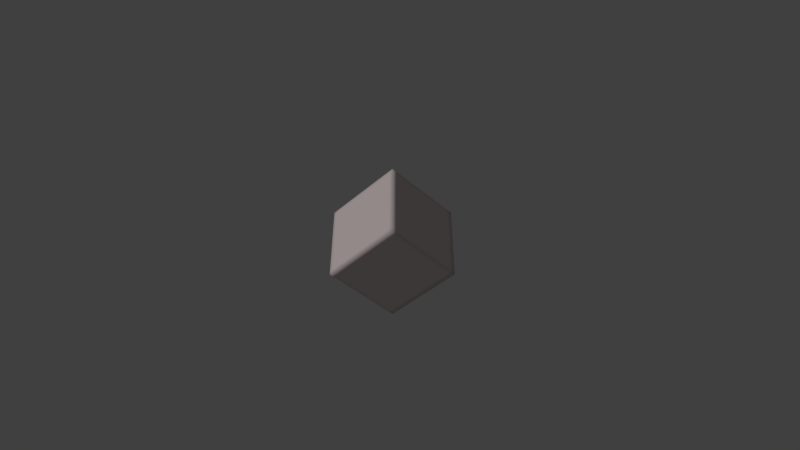 # Source: test_sub.blend  (saved by Blender 2.75.0; exported with 4.5.12 LTS)
import bpy
from mathutils import Matrix  # noqa: F401  (used for matrix-valued properties, if any)

bpy.ops.wm.read_factory_settings(use_empty=True)
scene = bpy.context.scene
scene.name = 'Scene'

# ---- collections
col_collection_1 = bpy.data.collections.new('Collection 1'); scene.collection.children.link(col_collection_1)

# ---- materials (node trees are filled in below, after node groups)
mat_material = bpy.data.materials.new('Material')
mat_material.alpha_threshold = 0.0
mat_material.use_transparent_shadow = False
mat_material.diffuse_color = (0.7991, 0.6795, 0.6795, 1.0)
mat_material.roughness = 0.5
mat_material.specular_intensity = 0.0
mat_material.line_color = (0.0, 0.0, 0.0, 1.0)

# ---- material node trees

# ---- world
world_world = bpy.data.worlds.new('World'); scene.world = world_world
world_world.color = (0.05088, 0.05088, 0.05088)
world_world.use_sun_shadow = False
world_world.sun_shadow_jitter_overblur = 0.0
world_world.cycles.sampling_method = 'MANUAL'
world_world.cycles.sample_map_resolution = 256

# ---- cameras
cam_camera_002 = bpy.data.cameras.new('Camera.002')
cam_camera_002.clip_end = 100.0
cam_camera_002.lens = 35.0
cam_camera_002.sensor_width = 32.0
cam_camera_002.sensor_height = 18.0
cam_camera_002.display_size = 2.0
cam_camera_002.dof.focus_distance = 0.0
cam_camera_002.dof.aperture_fstop = 128.0
cam_camera_002.dof.aperture_blades = 6

# ---- lights
light_sun = bpy.data.lights.new('Sun', 'SUN')
light_sun.transmission_factor = 0.0
light_sun.angle = 0.1993
light_sun.energy = 1.0
light_sun.shadow_buffer_clip_start = 0.5
light_sun.shadow_soft_size = 0.1
light_sun.shadow_cascade_max_distance = 1000.0
light_sun.cycles.use_multiple_importance_sampling = False

# ---- meshes
me_cube = bpy.data.meshes.new('Cube')
me_cube.from_pydata([(1.0, 1.0, -1.0), (1.0, -1.0, -1.0), (-1.0, -1.0, -1.0), (-1.0, 1.0, -1.0), (1.0, 1.0, 1.0), (1.0, -1.0, 1.0), (-1.0, -1.0, 1.0), (-1.0, 1.0, 1.0), (1.0, -5.96e-08, -1.0), (1.788e-07, 1.0, -1.0), (1.0, 1.0, 0.0), (0.0, -1.0, -1.0), (1.0, -1.0, 0.0), (-1.0, 2.98e-07, -1.0), (-1.0, -1.0, 0.0), (-1.0, 1.0, 0.0), (1.0, -5.364e-07, 1.0), (2.384e-07, 1.0, 1.0), (-5.364e-07, -1.0, 1.0), (-1.0, 1.788e-07, 1.0), (2.384e-07, 1.0, 0.0), (-1.0, 2.384e-07, 0.0), (-2.98e-07, -1.0, 0.0), (1.0, -2.98e-07, 0.0), (-1.49e-07, -1.788e-07, 1.0), (5.96e-08, 1.192e-07, -1.0), (1.0, -0.5, -1.0), (-0.5, 1.0, -1.0), (1.0, 1.0, 0.5), (-0.5, -1.0, -1.0), (1.0, -1.0, 0.5), (-1.0, 0.5, -1.0), (-1.0, -1.0, 0.5), (-1.0, 1.0, 0.5), (1.0, -0.5, 1.0), (-0.5, 1.0, 1.0), (-0.5, -1.0, 1.0), (-1.0, 0.5, 1.0), (1.0, 0.5, -1.0), (0.5, 1.0, -1.0), (1.0, 1.0, -0.5), (0.5, -1.0, -1.0), (1.0, -1.0, -0.5), (-1.0, -0.5, -1.0), (-1.0, -1.0, -0.5), (-1.0, 1.0, -0.5), (1.0, 0.5, 1.0), (0.5, 1.0, 1.0), (0.5, -1.0, 1.0), (-1.0, -0.5, 1.0), (-0.5, 1.0, 0.0), (0.5, 1.0, 0.0), (2.384e-07, 1.0, 0.5), (2.086e-07, 1.0, -0.5), (-1.0, 0.5, 0.0), (-1.0, -0.5, 0.0), (-1.0, 2.682e-07, -0.5), (-1.0, 2.086e-07, 0.5), (-0.5, -1.0, 0.0), (0.5, -1.0, 0.0), (-1.49e-07, -1.0, -0.5), (-4.172e-07, -1.0, 0.5), (1.0, -0.5, 0.0), (1.0, 0.5, 0.0), (1.0, -1.788e-07, -0.5), (1.0, -4.172e-07, 0.5), (-3.427e-07, -0.5, 1.0), (4.47e-08, 0.5, 1.0), (0.5, -3.576e-07, 1.0), (-0.5, 0.0, 1.0), (-0.5, 2.086e-07, -1.0), (0.5, 2.98e-08, -1.0), (1.192e-07, 0.5, -1.0), (2.98e-08, -0.5, -1.0), (0.5, -0.5, -1.0), (0.5, 0.5, -1.0), (-0.5, 0.5, -1.0), (-0.5, 0.5, 1.0), (0.5, 0.5, 1.0), (0.5, -0.5, 1.0), (1.0, 0.5, 0.5), (1.0, 0.5, -0.5), (1.0, -0.5, -0.5), (0.5, -1.0, 0.5), (0.5, -1.0, -0.5), (-0.5, -1.0, -0.5), (-1.0, -0.5, 0.5), (-1.0, -0.5, -0.5), (-1.0, 0.5, -0.5), (0.5, 1.0, -0.5), (0.5, 1.0, 0.5), (-0.5, 1.0, 0.5), (-0.5, 1.0, -0.5), (-1.0, 0.5, 0.5), (-0.5, -1.0, 0.5), (1.0, -0.5, 0.5), (-0.5, -0.5, 1.0), (-0.5, -0.5, -1.0), (1.0, -0.75, -1.0), (-0.75, 1.0, -1.0), (1.0, 1.0, 0.75), (-0.75, -1.0, -1.0), (1.0, -1.0, 0.75), (-1.0, 0.75, -1.0), (-1.0, -1.0, 0.75), (-1.0, 1.0, 0.75), (1.0, -0.75, 1.0), (-0.75, 1.0, 1.0), (-0.75, -1.0, 1.0), (-1.0, 0.75, 1.0), (1.0, 0.25, -1.0), (0.25, 1.0, -1.0), (1.0, 1.0, -0.25), (0.25, -1.0, -1.0), (1.0, -1.0, -0.25), (-1.0, -0.25, -1.0), (-1.0, -1.0, -0.25), (-1.0, 1.0, -0.25), (1.0, 0.25, 1.0), (0.25, 1.0, 1.0), (0.25, -1.0, 1.0), (-1.0, -0.25, 1.0), (-0.75, 1.0, 0.0), (0.25, 1.0, 0.0), (2.384e-07, 1.0, 0.75), (2.235e-07, 1.0, -0.25), (-1.0, 0.75, 0.0), (-1.0, -0.25, 0.0), (-1.0, 2.831e-07, -0.75), (-1.0, 2.235e-07, 0.25), (-0.75, -1.0, 0.0), (0.25, -1.0, 0.0), (-7.451e-08, -1.0, -0.75), (-3.576e-07, -1.0, 0.25), (1.0, -0.75, 0.0), (1.0, 0.25, 0.0), (1.0, -1.192e-07, -0.75), (1.0, -3.576e-07, 0.25), (-4.396e-07, -0.75, 1.0), (-5.215e-08, 0.25, 1.0), (0.75, -4.47e-07, 1.0), (-0.25, -8.941e-08, 1.0), (-0.75, 2.533e-07, -1.0), (0.25, 7.451e-08, -1.0), (1.49e-07, 0.75, -1.0), (4.47e-08, -0.25, -1.0), (1.0, -0.25, -1.0), (-0.25, 1.0, -1.0), (1.0, 1.0, 0.25), (-0.25, -1.0, -1.0), (1.0, -1.0, 0.25), (-1.0, 0.25, -1.0), (-1.0, -1.0, 0.25), (-1.0, 1.0, 0.25), (1.0, -0.25, 1.0), (-0.25, 1.0, 1.0), (-0.25, -1.0, 1.0), (-1.0, 0.25, 1.0), (1.0, 0.75, -1.0), (0.75, 1.0, -1.0), (1.0, 1.0, -0.75), (0.75, -1.0, -1.0), (1.0, -1.0, -0.75), (-1.0, -0.75, -1.0), (-1.0, -1.0, -0.75), (-1.0, 1.0, -0.75), (1.0, 0.75, 1.0), (0.75, 1.0, 1.0), (0.75, -1.0, 1.0), (-1.0, -0.75, 1.0), (-0.25, 1.0, 0.0), (0.75, 1.0, 0.0), (2.384e-07, 1.0, 0.25), (1.937e-07, 1.0, -0.75), (-1.0, 0.25, 0.0), (-1.0, -0.75, 0.0), (-1.0, 2.533e-07, -0.25), (-1.0, 1.937e-07, 0.75), (-0.25, -1.0, 0.0), (0.75, -1.0, 0.0), (-2.235e-07, -1.0, -0.25), (-4.768e-07, -1.0, 0.75), (1.0, -0.25, 0.0), (1.0, 0.75, 0.0), (1.0, -2.384e-07, -0.25), (1.0, -4.768e-07, 0.75), (-2.459e-07, -0.25, 1.0), (1.416e-07, 0.75, 1.0), (0.25, -2.682e-07, 1.0), (-0.75, 8.941e-08, 1.0), (-0.25, 1.639e-07, -1.0), (0.75, -1.49e-08, -1.0), (8.941e-08, 0.25, -1.0), (1.49e-08, -0.75, -1.0), (0.25, -0.5, -1.0), (0.75, -0.5, -1.0), (0.5, -0.25, -1.0), (0.5, -0.75, -1.0), (0.25, 0.5, -1.0), (0.75, 0.5, -1.0), (0.5, 0.75, -1.0), (0.5, 0.25, -1.0), (-0.75, 0.5, -1.0), (-0.25, 0.5, -1.0), (-0.5, 0.75, -1.0), (-0.5, 0.25, -1.0), (-0.5, 0.25, 1.0), (-0.5, 0.75, 1.0), (-0.25, 0.5, 1.0), (-0.75, 0.5, 1.0), (0.5, 0.25, 1.0), (0.5, 0.75, 1.0), (0.75, 0.5, 1.0), (0.25, 0.5, 1.0), (0.5, -0.75, 1.0), (0.5, -0.25, 1.0), (0.75, -0.5, 1.0), (0.25, -0.5, 1.0), (1.0, 0.25, 0.5), (1.0, 0.75, 0.5), (1.0, 0.5, 0.25), (1.0, 0.5, 0.75), (1.0, 0.25, -0.5), (1.0, 0.75, -0.5), (1.0, 0.5, -0.75), (1.0, 0.5, -0.25), (1.0, -0.75, -0.5), (1.0, -0.25, -0.5), (1.0, -0.5, -0.75), (1.0, -0.5, -0.25), (0.25, -1.0, 0.5), (0.75, -1.0, 0.5), (0.5, -1.0, 0.25), (0.5, -1.0, 0.75), (0.25, -1.0, -0.5), (0.75, -1.0, -0.5), (0.5, -1.0, -0.75), (0.5, -1.0, -0.25), (-0.75, -1.0, -0.5), (-0.25, -1.0, -0.5), (-0.5, -1.0, -0.75), (-0.5, -1.0, -0.25), (-1.0, -0.25, 0.5), (-1.0, -0.75, 0.5), (-1.0, -0.5, 0.25), (-1.0, -0.5, 0.75), (-1.0, -0.25, -0.5), (-1.0, -0.75, -0.5), (-1.0, -0.5, -0.75), (-1.0, -0.5, -0.25), (-1.0, 0.75, -0.5), (-1.0, 0.25, -0.5), (-1.0, 0.5, -0.75), (-1.0, 0.5, -0.25), (0.25, 1.0, -0.5), (0.75, 1.0, -0.5), (0.5, 1.0, -0.25), (0.5, 1.0, -0.75), (0.25, 1.0, 0.5), (0.75, 1.0, 0.5), (0.5, 1.0, 0.75), (0.5, 1.0, 0.25), (-0.75, 1.0, 0.5), (-0.25, 1.0, 0.5), (-0.5, 1.0, 0.75), (-0.5, 1.0, 0.25), (-0.75, 1.0, -0.5), (-0.25, 1.0, -0.5), (-0.5, 1.0, -0.25), (-0.5, 1.0, -0.75), (-1.0, 0.75, 0.5), (-1.0, 0.25, 0.5), (-1.0, 0.5, 0.25), (-1.0, 0.5, 0.75), (-0.75, -1.0, 0.5), (-0.25, -1.0, 0.5), (-0.5, -1.0, 0.25), (-0.5, -1.0, 0.75), (1.0, -0.75, 0.5), (1.0, -0.25, 0.5), (1.0, -0.5, 0.25), (1.0, -0.5, 0.75), (-0.5, -0.75, 1.0), (-0.5, -0.25, 1.0), (-0.25, -0.5, 1.0), (-0.75, -0.5, 1.0), (-0.75, -0.5, -1.0), (-0.25, -0.5, -1.0), (-0.5, -0.25, -1.0), (-0.5, -0.75, -1.0), (-0.25, -0.75, -1.0), (-0.25, -0.25, -1.0), (-0.75, -0.25, -1.0), (-0.75, -0.25, 1.0), (-0.25, -0.25, 1.0), (-0.25, -0.75, 1.0), (1.0, -0.25, 0.75), (1.0, -0.25, 0.25), (1.0, -0.75, 0.25), (-0.25, -1.0, 0.75), (-0.25, -1.0, 0.25), (-0.75, -1.0, 0.25), (-1.0, 0.25, 0.75), (-1.0, 0.25, 0.25), (-1.0, 0.75, 0.25), (-0.25, 1.0, -0.75), (-0.25, 1.0, -0.25), (-0.75, 1.0, -0.25), (-0.25, 1.0, 0.25), (-0.25, 1.0, 0.75), (-0.75, 1.0, 0.75), (0.75, 1.0, 0.25), (0.75, 1.0, 0.75), (0.25, 1.0, 0.75), (0.75, 1.0, -0.75), (0.75, 1.0, -0.25), (0.25, 1.0, -0.25), (-1.0, 0.25, -0.25), (-1.0, 0.25, -0.75), (-1.0, 0.75, -0.75), (-1.0, -0.75, -0.25), (-1.0, -0.75, -0.75), (-1.0, -0.25, -0.75), (-1.0, -0.75, 0.75), (-1.0, -0.75, 0.25), (-1.0, -0.25, 0.25), (-0.25, -1.0, -0.25), (-0.25, -1.0, -0.75), (-0.75, -1.0, -0.75), (0.75, -1.0, -0.25), (0.75, -1.0, -0.75), (0.25, -1.0, -0.75), (0.75, -1.0, 0.75), (0.75, -1.0, 0.25), (0.25, -1.0, 0.25), (1.0, -0.25, -0.25), (1.0, -0.25, -0.75), (1.0, -0.75, -0.75), (1.0, 0.75, -0.25), (1.0, 0.75, -0.75), (1.0, 0.25, -0.75), (1.0, 0.75, 0.75), (1.0, 0.75, 0.25), (1.0, 0.25, 0.25), (0.25, -0.25, 1.0), (0.75, -0.25, 1.0), (0.75, -0.75, 1.0), (0.25, 0.75, 1.0), (0.75, 0.75, 1.0), (0.75, 0.25, 1.0), (-0.75, 0.75, 1.0), (-0.25, 0.75, 1.0), (-0.25, 0.25, 1.0), (-0.25, 0.25, -1.0), (-0.25, 0.75, -1.0), (-0.75, 0.75, -1.0), (0.75, 0.25, -1.0), (0.75, 0.75, -1.0), (0.25, 0.75, -1.0), (0.75, -0.75, -1.0), (0.75, -0.25, -1.0), (0.25, -0.25, -1.0), (0.25, -0.75, -1.0), (0.25, 0.25, -1.0), (-0.75, 0.25, -1.0), (-0.75, 0.25, 1.0), (0.25, 0.25, 1.0), (0.25, -0.75, 1.0), (1.0, 0.25, 0.75), (1.0, 0.25, -0.25), (1.0, -0.75, -0.25), (0.25, -1.0, 0.75), (0.25, -1.0, -0.25), (-0.75, -1.0, -0.25), (-1.0, -0.25, 0.75), (-1.0, -0.25, -0.25), (-1.0, 0.75, -0.25), (0.25, 1.0, -0.75), (0.25, 1.0, 0.25), (-0.75, 1.0, 0.25), (-0.75, 1.0, -0.75), (-1.0, 0.75, 0.75), (-0.75, -1.0, 0.75), (1.0, -0.75, 0.75), (-0.75, -0.75, 1.0), (-0.75, -0.75, -1.0), (1.0, -0.875, -1.0), (-0.875, 1.0, -1.0), (1.0, 1.0, 0.875), (-0.875, -1.0, -1.0), (1.0, -1.0, 0.875), (-1.0, 0.875, -1.0), (-1.0, -1.0, 0.875), (-1.0, 1.0, 0.875), (1.0, -0.875, 1.0), (-0.875, 1.0, 1.0), (-0.875, -1.0, 1.0), (-1.0, 0.875, 1.0), (1.0, 0.125, -1.0), (0.125, 1.0, -1.0), (1.0, 1.0, -0.125), (0.125, -1.0, -1.0), (1.0, -1.0, -0.125), (-1.0, -0.125, -1.0), (-1.0, -1.0, -0.125), (-1.0, 1.0, -0.125), (1.0, 0.125, 1.0), (0.125, 1.0, 1.0), (0.125, -1.0, 1.0), (-1.0, -0.125, 1.0), (-0.875, 1.0, 0.0), (0.125, 1.0, 0.0), (2.384e-07, 1.0, 0.875), (2.31e-07, 1.0, -0.125), (-1.0, 0.875, 0.0), (-1.0, -0.125, 0.0), (-1.0, 2.906e-07, -0.875), (-1.0, 2.31e-07, 0.125), (-0.875, -1.0, 0.0), (0.125, -1.0, 0.0), (-3.725e-08, -1.0, -0.875), (-3.278e-07, -1.0, 0.125), (1.0, -0.875, 0.0), (1.0, 0.125, 0.0), (1.0, -8.941e-08, -0.875), (1.0, -3.278e-07, 0.125), (-4.88e-07, -0.875, 1.0), (-1.006e-07, 0.125, 1.0), (0.875, -4.917e-07, 1.0), (-0.125, -1.341e-07, 1.0), (-0.875, 2.757e-07, -1.0), (0.125, 9.686e-08, -1.0), (1.639e-07, 0.875, -1.0), (5.215e-08, -0.125, -1.0), (1.0, -0.375, -1.0), (-0.375, 1.0, -1.0), (1.0, 1.0, 0.375), (-0.375, -1.0, -1.0), (1.0, -1.0, 0.375), (-1.0, 0.375, -1.0), (-1.0, -1.0, 0.375), (-1.0, 1.0, 0.375), (1.0, -0.375, 1.0), (-0.375, 1.0, 1.0), (-0.375, -1.0, 1.0), (-1.0, 0.375, 1.0), (1.0, 0.625, -1.0), (0.625, 1.0, -1.0), (1.0, 1.0, -0.625), (0.625, -1.0, -1.0), (1.0, -1.0, -0.625), (-1.0, -0.625, -1.0), (-1.0, -1.0, -0.625), (-1.0, 1.0, -0.625), (1.0, 0.625, 1.0), (0.625, 1.0, 1.0), (0.625, -1.0, 1.0), (-1.0, -0.625, 1.0), (-0.375, 1.0, 0.0), (0.625, 1.0, 0.0), (2.384e-07, 1.0, 0.375), (2.012e-07, 1.0, -0.625), (-1.0, 0.375, 0.0), (-1.0, -0.625, 0.0), (-1.0, 2.608e-07, -0.375), (-1.0, 2.012e-07, 0.625), (-0.375, -1.0, 0.0), (0.625, -1.0, 0.0), (-1.863e-07, -1.0, -0.375), (-4.47e-07, -1.0, 0.625), (1.0, -0.375, 0.0), (1.0, 0.625, 0.0), (1.0, -2.086e-07, -0.375), (1.0, -4.47e-07, 0.625), (-2.943e-07, -0.375, 1.0), (9.313e-08, 0.625, 1.0), (0.375, -3.129e-07, 1.0), (-0.625, 4.47e-08, 1.0), (-0.375, 1.863e-07, -1.0), (0.625, 7.451e-09, -1.0), (1.043e-07, 0.375, -1.0), (2.235e-08, -0.625, -1.0), (0.125, -0.5, -1.0), (0.625, -0.5, -1.0), (0.5, -0.125, -1.0), (0.5, -0.625, -1.0), (0.125, 0.5, -1.0), (0.625, 0.5, -1.0), (0.5, 0.875, -1.0), (0.5, 0.375, -1.0), (-0.875, 0.5, -1.0), (-0.375, 0.5, -1.0), (-0.5, 0.875, -1.0), (-0.5, 0.375, -1.0), (-0.5, 0.125, 1.0), (-0.5, 0.625, 1.0), (-0.125, 0.5, 1.0), (-0.625, 0.5, 1.0), (0.5, 0.125, 1.0), (0.5, 0.625, 1.0), (0.875, 0.5, 1.0), (0.375, 0.5, 1.0), (0.5, -0.875, 1.0), (0.5, -0.375, 1.0), (0.875, -0.5, 1.0), (0.375, -0.5, 1.0), (1.0, 0.125, 0.5), (1.0, 0.625, 0.5), (1.0, 0.5, 0.125), (1.0, 0.5, 0.625), (1.0, 0.125, -0.5), (1.0, 0.625, -0.5), (1.0, 0.5, -0.875), (1.0, 0.5, -0.375), (1.0, -0.875, -0.5), (1.0, -0.375, -0.5), (1.0, -0.5, -0.875), (1.0, -0.5, -0.375), (0.125, -1.0, 0.5), (0.625, -1.0, 0.5), (0.5, -1.0, 0.125), (0.5, -1.0, 0.625), (0.125, -1.0, -0.5), (0.625, -1.0, -0.5), (0.5, -1.0, -0.875), (0.5, -1.0, -0.375), (-0.875, -1.0, -0.5), (-0.375, -1.0, -0.5), (-0.5, -1.0, -0.875), (-0.5, -1.0, -0.375), (-1.0, -0.125, 0.5), (-1.0, -0.625, 0.5), (-1.0, -0.5, 0.125), (-1.0, -0.5, 0.625), (-1.0, -0.125, -0.5), (-1.0, -0.625, -0.5), (-1.0, -0.5, -0.875), (-1.0, -0.5, -0.375), (-1.0, 0.875, -0.5), (-1.0, 0.375, -0.5), (-1.0, 0.5, -0.875), (-1.0, 0.5, -0.375), (0.125, 1.0, -0.5), (0.625, 1.0, -0.5), (0.5, 1.0, -0.125), (0.5, 1.0, -0.625), (0.125, 1.0, 0.5), (0.625, 1.0, 0.5), (0.5, 1.0, 0.875), (0.5, 1.0, 0.375), (-0.875, 1.0, 0.5), (-0.375, 1.0, 0.5), (-0.5, 1.0, 0.875), (-0.5, 1.0, 0.375), (-0.875, 1.0, -0.5), (-0.375, 1.0, -0.5), (-0.5, 1.0, -0.125), (-0.5, 1.0, -0.625), (-1.0, 0.875, 0.5), (-1.0, 0.375, 0.5), (-1.0, 0.5, 0.125), (-1.0, 0.5, 0.625), (-0.875, -1.0, 0.5), (-0.375, -1.0, 0.5), (-0.5, -1.0, 0.125), (-0.5, -1.0, 0.625), (1.0, -0.875, 0.5), (1.0, -0.375, 0.5), (1.0, -0.5, 0.125), (1.0, -0.5, 0.625), (-0.5, -0.875, 1.0), (-0.5, -0.375, 1.0), (-0.125, -0.5, 1.0), (-0.625, -0.5, 1.0), (-0.875, -0.5, -1.0), (-0.375, -0.5, -1.0), (-0.5, -0.125, -1.0), (-0.5, -0.625, -1.0), (1.0, -0.625, -1.0), (-0.625, 1.0, -1.0), (1.0, 1.0, 0.625), (-0.625, -1.0, -1.0), (1.0, -1.0, 0.625), (-1.0, 0.625, -1.0), (-1.0, -1.0, 0.625), (-1.0, 1.0, 0.625), (1.0, -0.625, 1.0), (-0.625, 1.0, 1.0), (-0.625, -1.0, 1.0), (-1.0, 0.625, 1.0), (1.0, 0.375, -1.0), (0.375, 1.0, -1.0), (1.0, 1.0, -0.375), (0.375, -1.0, -1.0), (1.0, -1.0, -0.375), (-1.0, -0.375, -1.0), (-1.0, -1.0, -0.375), (-1.0, 1.0, -0.375), (1.0, 0.375, 1.0), (0.375, 1.0, 1.0), (0.375, -1.0, 1.0), (-1.0, -0.375, 1.0), (-0.625, 1.0, 0.0), (0.375, 1.0, 0.0), (2.384e-07, 1.0, 0.625), (2.161e-07, 1.0, -0.375), (-1.0, 0.625, 0.0), (-1.0, -0.375, 0.0), (-1.0, 2.757e-07, -0.625), (-1.0, 2.161e-07, 0.375), (-0.625, -1.0, 0.0), (0.375, -1.0, 0.0), (-1.118e-07, -1.0, -0.625), (-3.874e-07, -1.0, 0.375), (1.0, -0.625, 0.0), (1.0, 0.375, 0.0), (1.0, -1.49e-07, -0.625), (1.0, -3.874e-07, 0.375), (-3.912e-07, -0.625, 1.0), (-3.725e-09, 0.375, 1.0), (0.625, -4.023e-07, 1.0), (-0.375, -4.47e-08, 1.0), (-0.625, 2.31e-07, -1.0), (0.375, 5.215e-08, -1.0), (1.341e-07, 0.625, -1.0), (3.725e-08, -0.375, -1.0), (1.0, -0.125, -1.0), (-0.125, 1.0, -1.0), (1.0, 1.0, 0.125), (-0.125, -1.0, -1.0), (1.0, -1.0, 0.125), (-1.0, 0.125, -1.0), (-1.0, -1.0, 0.125), (-1.0, 1.0, 0.125), (1.0, -0.125, 1.0), (-0.125, 1.0, 1.0), (-0.125, -1.0, 1.0), (-1.0, 0.125, 1.0), (1.0, 0.875, -1.0), (0.875, 1.0, -1.0), (1.0, 1.0, -0.875), (0.875, -1.0, -1.0), (1.0, -1.0, -0.875), (-1.0, -0.875, -1.0), (-1.0, -1.0, -0.875), (-1.0, 1.0, -0.875), (1.0, 0.875, 1.0), (0.875, 1.0, 1.0), (0.875, -1.0, 1.0), (-1.0, -0.875, 1.0), (-0.125, 1.0, 0.0), (0.875, 1.0, 0.0), (2.384e-07, 1.0, 0.125), (1.863e-07, 1.0, -0.875), (-1.0, 0.125, 0.0), (-1.0, -0.875, 0.0), (-1.0, 2.459e-07, -0.125), (-1.0, 1.863e-07, 0.875), (-0.125, -1.0, 0.0), (0.875, -1.0, 0.0), (-2.608e-07, -1.0, -0.125), (-5.066e-07, -1.0, 0.875), (1.0, -0.125, 0.0), (1.0, 0.875, 0.0), (1.0, -2.682e-07, -0.125), (1.0, -5.066e-07, 0.875), (-1.974e-07, -0.125, 1.0), (1.9e-07, 0.875, 1.0), (0.125, -2.235e-07, 1.0), (-0.875, 1.341e-07, 1.0), (-0.125, 1.416e-07, -1.0), (0.875, -3.725e-08, -1.0), (7.451e-08, 0.125, -1.0), (7.451e-09, -0.875, -1.0), (0.375, -0.5, -1.0), (0.875, -0.5, -1.0), (0.5, -0.375, -1.0), (0.5, -0.875, -1.0), (0.375, 0.5, -1.0), (0.875, 0.5, -1.0), (0.5, 0.625, -1.0), (0.5, 0.125, -1.0), (-0.625, 0.5, -1.0), (-0.125, 0.5, -1.0), (-0.5, 0.625, -1.0), (-0.5, 0.125, -1.0), (-0.5, 0.375, 1.0), (-0.5, 0.875, 1.0), (-0.375, 0.5, 1.0), (-0.875, 0.5, 1.0), (0.5, 0.375, 1.0), (0.5, 0.875, 1.0), (0.625, 0.5, 1.0), (0.125, 0.5, 1.0), (0.5, -0.625, 1.0), (0.5, -0.125, 1.0), (0.625, -0.5, 1.0), (0.125, -0.5, 1.0), (1.0, 0.375, 0.5), (1.0, 0.875, 0.5), (1.0, 0.5, 0.375), (1.0, 0.5, 0.875), (1.0, 0.375, -0.5), (1.0, 0.875, -0.5), (1.0, 0.5, -0.625), (1.0, 0.5, -0.125), (1.0, -0.625, -0.5), (1.0, -0.125, -0.5), (1.0, -0.5, -0.625), (1.0, -0.5, -0.125), (0.375, -1.0, 0.5), (0.875, -1.0, 0.5), (0.5, -1.0, 0.375), (0.5, -1.0, 0.875), (0.375, -1.0, -0.5), (0.875, -1.0, -0.5), (0.5, -1.0, -0.625), (0.5, -1.0, -0.125), (-0.625, -1.0, -0.5), (-0.125, -1.0, -0.5), (-0.5, -1.0, -0.625), (-0.5, -1.0, -0.125), (-1.0, -0.375, 0.5), (-1.0, -0.875, 0.5), (-1.0, -0.5, 0.375), (-1.0, -0.5, 0.875), (-1.0, -0.375, -0.5), (-1.0, -0.875, -0.5), (-1.0, -0.5, -0.625), (-1.0, -0.5, -0.125), (-1.0, 0.625, -0.5), (-1.0, 0.125, -0.5), (-1.0, 0.5, -0.625), (-1.0, 0.5, -0.125), (0.375, 1.0, -0.5), (0.875, 1.0, -0.5), (0.5, 1.0, -0.375), (0.5, 1.0, -0.875), (0.375, 1.0, 0.5), (0.875, 1.0, 0.5), (0.5, 1.0, 0.625), (0.5, 1.0, 0.125), (-0.625, 1.0, 0.5), (-0.125, 1.0, 0.5), (-0.5, 1.0, 0.625), (-0.5, 1.0, 0.125), (-0.625, 1.0, -0.5), (-0.125, 1.0, -0.5), (-0.5, 1.0, -0.375), (-0.5, 1.0, -0.875), (-1.0, 0.625, 0.5), (-1.0, 0.125, 0.5), (-1.0, 0.5, 0.375), (-1.0, 0.5, 0.875), (-0.625, -1.0, 0.5), (-0.125, -1.0, 0.5), (-0.5, -1.0, 0.375), (-0.5, -1.0, 0.875), (1.0, -0.625, 0.5), (1.0, -0.125, 0.5), (1.0, -0.5, 0.375), (1.0, -0.5, 0.875), (-0.5, -0.625, 1.0), (-0.5, -0.125, 1.0), (-0.375, -0.5, 1.0), (-0.875, -0.5, 1.0), (-0.625, -0.5, -1.0), (-0.125, -0.5, -1.0), (-0.5, -0.375, -1.0), (-0.5, -0.875, -1.0), (-0.375, -0.75, -1.0), (-0.125, -0.75, -1.0), (-0.25, -0.625, -1.0), (-0.25, -0.875, -1.0), (-0.375, -0.25, -1.0), (-0.125, -0.25, -1.0), (-0.25, -0.125, -1.0), (-0.25, -0.375, -1.0), (-0.875, -0.25, -1.0), (-0.625, -0.25, -1.0), (-0.75, -0.125, -1.0), (-0.75, -0.375, -1.0), (-0.75, -0.375, 1.0), (-0.75, -0.125, 1.0), (-0.625, -0.25, 1.0), (-0.875, -0.25, 1.0), (-0.25, -0.375, 1.0), (-0.25, -0.125, 1.0), (-0.125, -0.25, 1.0), (-0.375, -0.25, 1.0), (-0.25, -0.875, 1.0), (-0.25, -0.625, 1.0), (-0.125, -0.75, 1.0), (-0.375, -0.75, 1.0), (1.0, -0.375, 0.75), (1.0, -0.125, 0.75), (1.0, -0.25, 0.625), (1.0, -0.25, 0.875), (1.0, -0.375, 0.25), (1.0, -0.125, 0.25), (1.0, -0.25, 0.125), (1.0, -0.25, 0.375), (1.0, -0.875, 0.25), (1.0, -0.625, 0.25), (1.0, -0.75, 0.125), (1.0, -0.75, 0.375), (-0.375, -1.0, 0.75), (-0.125, -1.0, 0.75), (-0.25, -1.0, 0.625), (-0.25, -1.0, 0.875), (-0.375, -1.0, 0.25), (-0.125, -1.0, 0.25), (-0.25, -1.0, 0.125), (-0.25, -1.0, 0.375), (-0.875, -1.0, 0.25), (-0.625, -1.0, 0.25), (-0.75, -1.0, 0.125), (-0.75, -1.0, 0.375), (-1.0, 0.375, 0.75), (-1.0, 0.125, 0.75), (-1.0, 0.25, 0.625), (-1.0, 0.25, 0.875), (-1.0, 0.375, 0.25), (-1.0, 0.125, 0.25), (-1.0, 0.25, 0.125), (-1.0, 0.25, 0.375), (-1.0, 0.875, 0.25), (-1.0, 0.625, 0.25), (-1.0, 0.75, 0.125), (-1.0, 0.75, 0.375), (-0.375, 1.0, -0.75), (-0.125, 1.0, -0.75), (-0.25, 1.0, -0.625), (-0.25, 1.0, -0.875), (-0.375, 1.0, -0.25), (-0.125, 1.0, -0.25), (-0.25, 1.0, -0.125), (-0.25, 1.0, -0.375), (-0.875, 1.0, -0.25), (-0.625, 1.0, -0.25), (-0.75, 1.0, -0.125), (-0.75, 1.0, -0.375), (-0.375, 1.0, 0.25), (-0.125, 1.0, 0.25), (-0.25, 1.0, 0.375), (-0.25, 1.0, 0.125), (-0.375, 1.0, 0.75), (-0.125, 1.0, 0.75), (-0.25, 1.0, 0.875), (-0.25, 1.0, 0.625), (-0.875, 1.0, 0.75), (-0.625, 1.0, 0.75), (-0.75, 1.0, 0.875), (-0.75, 1.0, 0.625), (0.625, 1.0, 0.25), (0.875, 1.0, 0.25), (0.75, 1.0, 0.375), (0.75, 1.0, 0.125), (0.625, 1.0, 0.75), (0.875, 1.0, 0.75), (0.75, 1.0, 0.875), (0.75, 1.0, 0.625), (0.125, 1.0, 0.75), (0.375, 1.0, 0.75), (0.25, 1.0, 0.875), (0.25, 1.0, 0.625), (0.625, 1.0, -0.75), (0.875, 1.0, -0.75), (0.75, 1.0, -0.625), (0.75, 1.0, -0.875), (0.625, 1.0, -0.25), (0.875, 1.0, -0.25), (0.75, 1.0, -0.125), (0.75, 1.0, -0.375), (0.125, 1.0, -0.25), (0.375, 1.0, -0.25), (0.25, 1.0, -0.125), (0.25, 1.0, -0.375), (-1.0, 0.375, -0.25), (-1.0, 0.125, -0.25), (-1.0, 0.25, -0.375), (-1.0, 0.25, -0.125), (-1.0, 0.375, -0.75), (-1.0, 0.125, -0.75), (-1.0, 0.25, -0.875), (-1.0, 0.25, -0.625), (-1.0, 0.875, -0.75), (-1.0, 0.625, -0.75), (-1.0, 0.75, -0.875), (-1.0, 0.75, -0.625), (-1.0, -0.625, -0.25), (-1.0, -0.875, -0.25), (-1.0, -0.75, -0.375), (-1.0, -0.75, -0.125), (-1.0, -0.625, -0.75), (-1.0, -0.875, -0.75), (-1.0, -0.75, -0.875), (-1.0, -0.75, -0.625), (-1.0, -0.125, -0.75), (-1.0, -0.375, -0.75), (-1.0, -0.25, -0.875), (-1.0, -0.25, -0.625), (-1.0, -0.625, 0.75), (-1.0, -0.875, 0.75), (-1.0, -0.75, 0.625), (-1.0, -0.75, 0.875), (-1.0, -0.625, 0.25), (-1.0, -0.875, 0.25), (-1.0, -0.75, 0.125), (-1.0, -0.75, 0.375), (-1.0, -0.125, 0.25), (-1.0, -0.375, 0.25), (-1.0, -0.25, 0.125), (-1.0, -0.25, 0.375), (-0.375, -1.0, -0.25), (-0.125, -1.0, -0.25), (-0.25, -1.0, -0.375), (-0.25, -1.0, -0.125), (-0.375, -1.0, -0.75), (-0.125, -1.0, -0.75), (-0.25, -1.0, -0.875), (-0.25, -1.0, -0.625), (-0.875, -1.0, -0.75), (-0.625, -1.0, -0.75), (-0.75, -1.0, -0.875), (-0.75, -1.0, -0.625), (0.625, -1.0, -0.25), (0.875, -1.0, -0.25), (0.75, -1.0, -0.375), (0.75, -1.0, -0.125), (0.625, -1.0, -0.75), (0.875, -1.0, -0.75), (0.75, -1.0, -0.875), (0.75, -1.0, -0.625), (0.125, -1.0, -0.75), (0.375, -1.0, -0.75), (0.25, -1.0, -0.875), (0.25, -1.0, -0.625), (0.625, -1.0, 0.75), (0.875, -1.0, 0.75), (0.75, -1.0, 0.625), (0.75, -1.0, 0.875), (0.625, -1.0, 0.25), (0.875, -1.0, 0.25), (0.75, -1.0, 0.125), (0.75, -1.0, 0.375), (0.125, -1.0, 0.25), (0.375, -1.0, 0.25), (0.25, -1.0, 0.125), (0.25, -1.0, 0.375), (1.0, -0.375, -0.25), (1.0, -0.125, -0.25), (1.0, -0.25, -0.375), (1.0, -0.25, -0.125), (1.0, -0.375, -0.75), (1.0, -0.125, -0.75), (1.0, -0.25, -0.875), (1.0, -0.25, -0.625), (1.0, -0.875, -0.75), (1.0, -0.625, -0.75), (1.0, -0.75, -0.875), (1.0, -0.75, -0.625), (1.0, 0.625, -0.25), (1.0, 0.875, -0.25), (1.0, 0.75, -0.375), (1.0, 0.75, -0.125), (1.0, 0.625, -0.75), (1.0, 0.875, -0.75), (1.0, 0.75, -0.875), (1.0, 0.75, -0.625), (1.0, 0.125, -0.75), (1.0, 0.375, -0.75), (1.0, 0.25, -0.875), (1.0, 0.25, -0.625), (1.0, 0.625, 0.75), (1.0, 0.875, 0.75), (1.0, 0.75, 0.625), (1.0, 0.75, 0.875), (1.0, 0.625, 0.25), (1.0, 0.875, 0.25), (1.0, 0.75, 0.125), (1.0, 0.75, 0.375), (1.0, 0.125, 0.25), (1.0, 0.375, 0.25), (1.0, 0.25, 0.125), (1.0, 0.25, 0.375), (0.25, -0.375, 1.0), (0.25, -0.125, 1.0), (0.375, -0.25, 1.0), (0.125, -0.25, 1.0), (0.75, -0.375, 1.0), (0.75, -0.125, 1.0), (0.875, -0.25, 1.0), (0.625, -0.25, 1.0), (0.75, -0.875, 1.0), (0.75, -0.625, 1.0), (0.875, -0.75, 1.0), (0.625, -0.75, 1.0), (0.25, 0.625, 1.0), (0.25, 0.875, 1.0), (0.375, 0.75, 1.0), (0.125, 0.75, 1.0), (0.75, 0.625, 1.0), (0.75, 0.875, 1.0), (0.875, 0.75, 1.0), (0.625, 0.75, 1.0), (0.75, 0.125, 1.0), (0.75, 0.375, 1.0), (0.875, 0.25, 1.0), (0.625, 0.25, 1.0), (-0.75, 0.625, 1.0), (-0.75, 0.875, 1.0), (-0.625, 0.75, 1.0), (-0.875, 0.75, 1.0), (-0.25, 0.625, 1.0), (-0.25, 0.875, 1.0), (-0.125, 0.75, 1.0), (-0.375, 0.75, 1.0), (-0.25, 0.125, 1.0), (-0.25, 0.375, 1.0), (-0.125, 0.25, 1.0), (-0.375, 0.25, 1.0), (-0.375, 0.25, -1.0), (-0.125, 0.25, -1.0), (-0.25, 0.375, -1.0), (-0.25, 0.125, -1.0), (-0.375, 0.75, -1.0), (-0.125, 0.75, -1.0), (-0.25, 0.875, -1.0), (-0.25, 0.625, -1.0), (-0.875, 0.75, -1.0), (-0.625, 0.75, -1.0), (-0.75, 0.875, -1.0), (-0.75, 0.625, -1.0), (0.625, 0.25, -1.0), (0.875, 0.25, -1.0), (0.75, 0.375, -1.0), (0.75, 0.125, -1.0), (0.625, 0.75, -1.0), (0.875, 0.75, -1.0), (0.75, 0.875, -1.0), (0.75, 0.625, -1.0), (0.125, 0.75, -1.0), (0.375, 0.75, -1.0), (0.25, 0.875, -1.0), (0.25, 0.625, -1.0), (0.625, -0.75, -1.0), (0.875, -0.75, -1.0), (0.75, -0.625, -1.0), (0.75, -0.875, -1.0), (0.625, -0.25, -1.0), (0.875, -0.25, -1.0), (0.75, -0.125, -1.0), (0.75, -0.375, -1.0), (0.125, -0.25, -1.0), (0.375, -0.25, -1.0), (0.25, -0.125, -1.0), (0.25, -0.375, -1.0), (0.125, -0.75, -1.0), (0.375, -0.75, -1.0), (0.25, -0.625, -1.0), (0.25, -0.875, -1.0), (0.125, 0.25, -1.0), (0.375, 0.25, -1.0), (0.25, 0.375, -1.0), (0.25, 0.125, -1.0), (-0.875, 0.25, -1.0), (-0.625, 0.25, -1.0), (-0.75, 0.375, -1.0), (-0.75, 0.125, -1.0), (-0.75, 0.125, 1.0), (-0.75, 0.375, 1.0), (-0.625, 0.25, 1.0), (-0.875, 0.25, 1.0), (0.25, 0.125, 1.0), (0.25, 0.375, 1.0), (0.375, 0.25, 1.0), (0.125, 0.25, 1.0), (0.25, -0.875, 1.0), (0.25, -0.625, 1.0), (0.375, -0.75, 1.0), (0.125, -0.75, 1.0), (1.0, 0.125, 0.75), (1.0, 0.375, 0.75), (1.0, 0.25, 0.625), (1.0, 0.25, 0.875), (1.0, 0.125, -0.25), (1.0, 0.375, -0.25), (1.0, 0.25, -0.375), (1.0, 0.25, -0.125), (1.0, -0.875, -0.25), (1.0, -0.625, -0.25), (1.0, -0.75, -0.375), (1.0, -0.75, -0.125), (0.125, -1.0, 0.75), (0.375, -1.0, 0.75), (0.25, -1.0, 0.625), (0.25, -1.0, 0.875), (0.125, -1.0, -0.25), (0.375, -1.0, -0.25), (0.25, -1.0, -0.375), (0.25, -1.0, -0.125), (-0.875, -1.0, -0.25), (-0.625, -1.0, -0.25), (-0.75, -1.0, -0.375), (-0.75, -1.0, -0.125), (-1.0, -0.125, 0.75), (-1.0, -0.375, 0.75), (-1.0, -0.25, 0.625), (-1.0, -0.25, 0.875), (-1.0, -0.125, -0.25), (-1.0, -0.375, -0.25), (-1.0, -0.25, -0.375), (-1.0, -0.25, -0.125), (-1.0, 0.875, -0.25), (-1.0, 0.625, -0.25), (-1.0, 0.75, -0.375), (-1.0, 0.75, -0.125), (0.125, 1.0, -0.75), (0.375, 1.0, -0.75), (0.25, 1.0, -0.625), (0.25, 1.0, -0.875), (0.125, 1.0, 0.25), (0.375, 1.0, 0.25), (0.25, 1.0, 0.375), (0.25, 1.0, 0.125), (-0.875, 1.0, 0.25), (-0.625, 1.0, 0.25), (-0.75, 1.0, 0.375), (-0.75, 1.0, 0.125), (-0.875, 1.0, -0.75), (-0.625, 1.0, -0.75), (-0.75, 1.0, -0.625), (-0.75, 1.0, -0.875), (-1.0, 0.875, 0.75), (-1.0, 0.625, 0.75), (-1.0, 0.75, 0.625), (-1.0, 0.75, 0.875), (-0.875, -1.0, 0.75), (-0.625, -1.0, 0.75), (-0.75, -1.0, 0.625), (-0.75, -1.0, 0.875), (1.0, -0.875, 0.75), (1.0, -0.625, 0.75), (1.0, -0.75, 0.625), (1.0, -0.75, 0.875), (-0.75, -0.875, 1.0), (-0.75, -0.625, 1.0), (-0.625, -0.75, 1.0), (-0.875, -0.75, 1.0), (-0.875, -0.75, -1.0), (-0.625, -0.75, -1.0), (-0.75, -0.625, -1.0), (-0.75, -0.875, -1.0), (-0.625, -0.875, -1.0), (-0.625, -0.625, -1.0), (-0.875, -0.625, -1.0), (-0.875, -0.625, 1.0), (-0.625, -0.625, 1.0), (-0.625, -0.875, 1.0), (1.0, -0.625, 0.875), (1.0, -0.625, 0.625), (1.0, -0.875, 0.625), (-0.625, -1.0, 0.875), (-0.625, -1.0, 0.625), (-0.875, -1.0, 0.625), (-1.0, 0.625, 0.875), (-1.0, 0.625, 0.625), (-1.0, 0.875, 0.625), (-0.625, 1.0, -0.875), (-0.625, 1.0, -0.625), (-0.875, 1.0, -0.625), (-0.625, 1.0, 0.125), (-0.625, 1.0, 0.375), (-0.875, 1.0, 0.375), (0.375, 1.0, 0.125), (0.375, 1.0, 0.375), (0.125, 1.0, 0.375), (0.375, 1.0, -0.875), (0.375, 1.0, -0.625), (0.125, 1.0, -0.625), (-1.0, 0.625, -0.125), (-1.0, 0.625, -0.375), (-1.0, 0.875, -0.375), (-1.0, -0.375, -0.125), (-1.0, -0.375, -0.375), (-1.0, -0.125, -0.375), (-1.0, -0.375, 0.875), (-1.0, -0.375, 0.625), (-1.0, -0.125, 0.625), (-0.625, -1.0, -0.125), (-0.625, -1.0, -0.375), (-0.875, -1.0, -0.375), (0.375, -1.0, -0.125), (0.375, -1.0, -0.375), (0.125, -1.0, -0.375), (0.375, -1.0, 0.875), (0.375, -1.0, 0.625), (0.125, -1.0, 0.625), (1.0, -0.625, -0.125), (1.0, -0.625, -0.375), (1.0, -0.875, -0.375), (1.0, 0.375, -0.125), (1.0, 0.375, -0.375), (1.0, 0.125, -0.375), (1.0, 0.375, 0.875), (1.0, 0.375, 0.625), (1.0, 0.125, 0.625), (0.125, -0.625, 1.0), (0.375, -0.625, 1.0), (0.375, -0.875, 1.0), (0.125, 0.375, 1.0), (0.375, 0.375, 1.0), (0.375, 0.125, 1.0), (-0.875, 0.375, 1.0), (-0.625, 0.375, 1.0), (-0.625, 0.125, 1.0), (-0.625, 0.125, -1.0), (-0.625, 0.375, -1.0), (-0.875, 0.375, -1.0), (0.375, 0.125, -1.0), (0.375, 0.375, -1.0), (0.125, 0.375, -1.0), (0.375, -0.875, -1.0), (0.375, -0.625, -1.0), (0.125, -0.625, -1.0), (0.375, -0.375, -1.0), (0.375, -0.125, -1.0), (0.125, -0.125, -1.0), (0.875, -0.375, -1.0), (0.875, -0.125, -1.0), (0.625, -0.125, -1.0), (0.875, -0.875, -1.0), (0.875, -0.625, -1.0), (0.625, -0.625, -1.0), (0.375, 0.625, -1.0), (0.375, 0.875, -1.0), (0.125, 0.875, -1.0), (0.875, 0.625, -1.0), (0.875, 0.875, -1.0), (0.625, 0.875, -1.0), (0.875, 0.125, -1.0), (0.875, 0.375, -1.0), (0.625, 0.375, -1.0), (-0.625, 0.625, -1.0), (-0.625, 0.875, -1.0), (-0.875, 0.875, -1.0), (-0.125, 0.625, -1.0), (-0.125, 0.875, -1.0), (-0.375, 0.875, -1.0), (-0.125, 0.125, -1.0), (-0.125, 0.375, -1.0), (-0.375, 0.375, -1.0), (-0.375, 0.375, 1.0), (-0.125, 0.375, 1.0), (-0.125, 0.125, 1.0), (-0.375, 0.875, 1.0), (-0.125, 0.875, 1.0), (-0.125, 0.625, 1.0), (-0.875, 0.875, 1.0), (-0.625, 0.875, 1.0), (-0.625, 0.625, 1.0), (0.625, 0.375, 1.0), (0.875, 0.375, 1.0), (0.875, 0.125, 1.0), (0.625, 0.875, 1.0), (0.875, 0.875, 1.0), (0.875, 0.625, 1.0), (0.125, 0.875, 1.0), (0.375, 0.875, 1.0), (0.375, 0.625, 1.0), (0.625, -0.625, 1.0), (0.875, -0.625, 1.0), (0.875, -0.875, 1.0), (0.625, -0.125, 1.0), (0.875, -0.125, 1.0), (0.875, -0.375, 1.0), (0.125, -0.125, 1.0), (0.375, -0.125, 1.0), (0.375, -0.375, 1.0), (1.0, 0.375, 0.375), (1.0, 0.375, 0.125), (1.0, 0.125, 0.125), (1.0, 0.875, 0.375), (1.0, 0.875, 0.125), (1.0, 0.625, 0.125), (1.0, 0.875, 0.875), (1.0, 0.875, 0.625), (1.0, 0.625, 0.625), (1.0, 0.375, -0.625), (1.0, 0.375, -0.875), (1.0, 0.125, -0.875), (1.0, 0.875, -0.625), (1.0, 0.875, -0.875), (1.0, 0.625, -0.875), (1.0, 0.875, -0.125), (1.0, 0.875, -0.375), (1.0, 0.625, -0.375), (1.0, -0.625, -0.625), (1.0, -0.625, -0.875), (1.0, -0.875, -0.875), (1.0, -0.125, -0.625), (1.0, -0.125, -0.875), (1.0, -0.375, -0.875), (1.0, -0.125, -0.125), (1.0, -0.125, -0.375), (1.0, -0.375, -0.375), (0.375, -1.0, 0.375), (0.375, -1.0, 0.125), (0.125, -1.0, 0.125), (0.875, -1.0, 0.375), (0.875, -1.0, 0.125), (0.625, -1.0, 0.125), (0.875, -1.0, 0.875), (0.875, -1.0, 0.625), (0.625, -1.0, 0.625), (0.375, -1.0, -0.625), (0.375, -1.0, -0.875), (0.125, -1.0, -0.875), (0.875, -1.0, -0.625), (0.875, -1.0, -0.875), (0.625, -1.0, -0.875), (0.875, -1.0, -0.125), (0.875, -1.0, -0.375), (0.625, -1.0, -0.375), (-0.625, -1.0, -0.625), (-0.625, -1.0, -0.875), (-0.875, -1.0, -0.875), (-0.125, -1.0, -0.625), (-0.125, -1.0, -0.875), (-0.375, -1.0, -0.875), (-0.125, -1.0, -0.125), (-0.125, -1.0, -0.375), (-0.375, -1.0, -0.375), (-1.0, -0.375, 0.375), (-1.0, -0.375, 0.125), (-1.0, -0.125, 0.125), (-1.0, -0.875, 0.375), (-1.0, -0.875, 0.125), (-1.0, -0.625, 0.125), (-1.0, -0.875, 0.875), (-1.0, -0.875, 0.625), (-1.0, -0.625, 0.625), (-1.0, -0.375, -0.625), (-1.0, -0.375, -0.875), (-1.0, -0.125, -0.875), (-1.0, -0.875, -0.625), (-1.0, -0.875, -0.875), (-1.0, -0.625, -0.875), (-1.0, -0.875, -0.125), (-1.0, -0.875, -0.375), (-1.0, -0.625, -0.375), (-1.0, 0.625, -0.625), (-1.0, 0.625, -0.875), (-1.0, 0.875, -0.875), (-1.0, 0.125, -0.625), (-1.0, 0.125, -0.875), (-1.0, 0.375, -0.875), (-1.0, 0.125, -0.125), (-1.0, 0.125, -0.375), (-1.0, 0.375, -0.375), (0.375, 1.0, -0.375), (0.375, 1.0, -0.125), (0.125, 1.0, -0.125), (0.875, 1.0, -0.375), (0.875, 1.0, -0.125), (0.625, 1.0, -0.125), (0.875, 1.0, -0.875), (0.875, 1.0, -0.625), (0.625, 1.0, -0.625), (0.375, 1.0, 0.625), (0.375, 1.0, 0.875), (0.125, 1.0, 0.875), (0.875, 1.0, 0.625), (0.875, 1.0, 0.875), (0.625, 1.0, 0.875), (0.875, 1.0, 0.125), (0.875, 1.0, 0.375), (0.625, 1.0, 0.375), (-0.625, 1.0, 0.625), (-0.625, 1.0, 0.875), (-0.875, 1.0, 0.875), (-0.125, 1.0, 0.625), (-0.125, 1.0, 0.875), (-0.375, 1.0, 0.875), (-0.125, 1.0, 0.125), (-0.125, 1.0, 0.375), (-0.375, 1.0, 0.375), (-0.625, 1.0, -0.375), (-0.625, 1.0, -0.125), (-0.875, 1.0, -0.125), (-0.125, 1.0, -0.375), (-0.125, 1.0, -0.125), (-0.375, 1.0, -0.125), (-0.125, 1.0, -0.875), (-0.125, 1.0, -0.625), (-0.375, 1.0, -0.625), (-1.0, 0.625, 0.375), (-1.0, 0.625, 0.125), (-1.0, 0.875, 0.125), (-1.0, 0.125, 0.375), (-1.0, 0.125, 0.125), (-1.0, 0.375, 0.125), (-1.0, 0.125, 0.875), (-1.0, 0.125, 0.625), (-1.0, 0.375, 0.625), (-0.625, -1.0, 0.375), (-0.625, -1.0, 0.125), (-0.875, -1.0, 0.125), (-0.125, -1.0, 0.375), (-0.125, -1.0, 0.125), (-0.375, -1.0, 0.125), (-0.125, -1.0, 0.875), (-0.125, -1.0, 0.625), (-0.375, -1.0, 0.625), (1.0, -0.625, 0.375), (1.0, -0.625, 0.125), (1.0, -0.875, 0.125), (1.0, -0.125, 0.375), (1.0, -0.125, 0.125), (1.0, -0.375, 0.125), (1.0, -0.125, 0.875), (1.0, -0.125, 0.625), (1.0, -0.375, 0.625), (-0.375, -0.625, 1.0), (-0.125, -0.625, 1.0), (-0.125, -0.875, 1.0), (-0.375, -0.125, 1.0), (-0.125, -0.125, 1.0), (-0.125, -0.375, 1.0), (-0.875, -0.125, 1.0), (-0.625, -0.125, 1.0), (-0.625, -0.375, 1.0), (-0.625, -0.375, -1.0), (-0.625, -0.125, -1.0), (-0.875, -0.125, -1.0), (-0.125, -0.375, -1.0), (-0.125, -0.125, -1.0), (-0.375, -0.125, -1.0), (-0.125, -0.875, -1.0), (-0.125, -0.625, -1.0), (-0.375, -0.625, -1.0), (-0.375, -0.875, -1.0), (-0.375, -0.375, -1.0), (-0.875, -0.375, -1.0), (-0.875, -0.375, 1.0), (-0.375, -0.375, 1.0), (-0.375, -0.875, 1.0), (1.0, -0.375, 0.875), (1.0, -0.375, 0.375), (1.0, -0.875, 0.375), (-0.375, -1.0, 0.875), (-0.375, -1.0, 0.375), (-0.875, -1.0, 0.375), (-1.0, 0.375, 0.875), (-1.0, 0.375, 0.375), (-1.0, 0.875, 0.375), (-0.375, 1.0, -0.875), (-0.375, 1.0, -0.375), (-0.875, 1.0, -0.375), (-0.375, 1.0, 0.125), (-0.375, 1.0, 0.625), (-0.875, 1.0, 0.625), (0.625, 1.0, 0.125), (0.625, 1.0, 0.625), (0.125, 1.0, 0.625), (0.625, 1.0, -0.875), (0.625, 1.0, -0.375), (0.125, 1.0, -0.375), (-1.0, 0.375, -0.125), (-1.0, 0.375, -0.625), (-1.0, 0.875, -0.625), (-1.0, -0.625, -0.125), (-1.0, -0.625, -0.625), (-1.0, -0.125, -0.625), (-1.0, -0.625, 0.875), (-1.0, -0.625, 0.375), (-1.0, -0.125, 0.375), (-0.375, -1.0, -0.125), (-0.375, -1.0, -0.625), (-0.875, -1.0, -0.625), (0.625, -1.0, -0.125), (0.625, -1.0, -0.625), (0.125, -1.0, -0.625), (0.625, -1.0, 0.875), (0.625, -1.0, 0.375), (0.125, -1.0, 0.375), (1.0, -0.375, -0.125), (1.0, -0.375, -0.625), (1.0, -0.875, -0.625), (1.0, 0.625, -0.125), (1.0, 0.625, -0.625), (1.0, 0.125, -0.625), (1.0, 0.625, 0.875), (1.0, 0.625, 0.375), (1.0, 0.125, 0.375), (0.125, -0.375, 1.0), (0.625, -0.375, 1.0), (0.625, -0.875, 1.0), (0.125, 0.625, 1.0), (0.625, 0.625, 1.0), (0.625, 0.125, 1.0), (-0.875, 0.625, 1.0), (-0.375, 0.625, 1.0), (-0.375, 0.125, 1.0), (-0.375, 0.125, -1.0), (-0.375, 0.625, -1.0), (-0.875, 0.625, -1.0), (0.625, 0.125, -1.0), (0.625, 0.625, -1.0), (0.125, 0.625, -1.0), (0.625, -0.875, -1.0), (0.625, -0.375, -1.0), (0.125, -0.375, -1.0), (0.125, -0.875, -1.0), (0.125, 0.125, -1.0), (-0.875, 0.125, -1.0), (-0.875, 0.125, 1.0), (0.125, 0.125, 1.0), (0.125, -0.875, 1.0), (1.0, 0.125, 0.875), (1.0, 0.125, -0.125), (1.0, -0.875, -0.125), (0.125, -1.0, 0.875), (0.125, -1.0, -0.125), (-0.875, -1.0, -0.125), (-1.0, -0.125, 0.875), (-1.0, -0.125, -0.125), (-1.0, 0.875, -0.125), (0.125, 1.0, -0.875), (0.125, 1.0, 0.125), (-0.875, 1.0, 0.125), (-0.875, 1.0, -0.875), (-1.0, 0.875, 0.875), (-0.875, -1.0, 0.875), (1.0, -0.875, 0.875), (-0.875, -0.875, 1.0), (-0.875, -0.875, -1.0)], [], [(1537, 389, 2, 643), (1536, 649, 6, 396), (1535, 394, 5, 390), (1534, 396, 6, 392), (1533, 397, 7, 393), (1532, 387, 3, 645), (1531, 410, 15, 633), (1530, 411, 20, 652), (1529, 399, 9, 653), (1528, 414, 15, 405), (1527, 415, 21, 656), (1526, 409, 19, 657), (1525, 418, 14, 404), (1524, 419, 22, 660), (1523, 408, 18, 661), (1522, 422, 12, 402), (1521, 423, 23, 664), (1520, 406, 16, 665), (1519, 426, 18, 408), (1518, 427, 24, 668), (1517, 637, 19, 669), (1516, 430, 13, 631), (1515, 431, 25, 672), (1514, 401, 11, 673), (1513, 482, 73, 625), (1512, 483, 74, 676), (1511, 449, 41, 677), (1510, 486, 72, 624), (1509, 487, 75, 680), (1508, 479, 71, 681), (1507, 490, 31, 583), (1506, 491, 76, 684), (1505, 478, 70, 685), (1504, 494, 69, 621), (1503, 495, 77, 688), (1502, 589, 37, 689), (1501, 498, 68, 620), (1500, 499, 78, 692), (1499, 475, 67, 693), (1498, 502, 48, 456), (1497, 503, 79, 696), (1496, 474, 66, 697), (1495, 506, 65, 617), (1494, 507, 80, 700), (1493, 454, 46, 701), (1492, 510, 64, 616), (1491, 511, 81, 704), (1490, 471, 63, 705), (1489, 514, 42, 450), (1488, 515, 82, 708), (1487, 470, 62, 709), (1486, 518, 61, 613), (1485, 519, 83, 712), (1484, 456, 48, 713), (1483, 522, 60, 612), (1482, 523, 84, 716), (1481, 467, 59, 717), (1480, 526, 44, 452), (1479, 527, 85, 720), (1478, 466, 58, 721), (1477, 530, 57, 609), (1476, 531, 86, 724), (1475, 457, 49, 725), (1474, 534, 56, 608), (1473, 535, 87, 728), (1472, 463, 55, 729), (1471, 538, 45, 453), (1470, 539, 88, 732), (1469, 462, 54, 733), (1468, 542, 53, 605), (1467, 543, 89, 736), (1466, 447, 39, 737), (1465, 546, 52, 604), (1464, 547, 90, 740), (1463, 459, 51, 741), (1462, 550, 33, 585), (1461, 551, 91, 744), (1460, 458, 50, 745), (1459, 554, 45, 597), (1458, 555, 92, 748), (1457, 435, 27, 749), (1456, 558, 33, 441), (1455, 559, 93, 752), (1454, 445, 37, 753), (1453, 562, 32, 440), (1452, 563, 94, 756), (1451, 444, 36, 757), (1450, 566, 30, 438), (1449, 567, 95, 760), (1448, 442, 34, 761), (1447, 570, 36, 444), (1446, 571, 96, 764), (1445, 601, 49, 765), (1444, 574, 43, 595), (1443, 575, 97, 768), (1442, 437, 29, 769), (1441, 770, 289, 577), (1440, 771, 290, 772), (1439, 629, 149, 773), (1438, 774, 288, 576), (1437, 775, 291, 776), (1436, 767, 287, 777), (1435, 778, 115, 403), (1434, 779, 292, 780), (1433, 766, 286, 781), (1432, 782, 285, 573), (1431, 783, 293, 784), (1430, 409, 121, 785), (1429, 786, 284, 572), (1428, 787, 294, 788), (1427, 763, 283, 789), (1426, 790, 156, 636), (1425, 791, 295, 792), (1424, 762, 282, 793), (1423, 794, 281, 569), (1422, 795, 296, 796), (1421, 634, 154, 797), (1420, 798, 280, 568), (1419, 799, 297, 800), (1418, 759, 279, 801), (1417, 802, 150, 630), (1416, 803, 298, 804), (1415, 758, 278, 805), (1414, 806, 277, 565), (1413, 807, 299, 808), (1412, 636, 156, 809), (1411, 810, 276, 564), (1410, 811, 300, 812), (1409, 755, 275, 813), (1408, 814, 152, 632), (1407, 815, 301, 816), (1406, 754, 274, 817), (1405, 818, 273, 561), (1404, 819, 302, 820), (1403, 637, 157, 821), (1402, 822, 272, 560), (1401, 823, 303, 824), (1400, 751, 271, 825), (1399, 826, 153, 633), (1398, 827, 304, 828), (1397, 750, 270, 829), (1396, 830, 269, 557), (1395, 831, 305, 832), (1394, 627, 147, 833), (1393, 834, 268, 556), (1392, 835, 306, 836), (1391, 747, 267, 837), (1390, 838, 117, 405), (1389, 839, 307, 840), (1388, 746, 266, 841), (1387, 842, 265, 553), (1386, 843, 308, 844), (1385, 650, 170, 845), (1384, 846, 264, 552), (1383, 847, 309, 848), (1382, 743, 263, 849), (1381, 850, 105, 393), (1380, 851, 310, 852), (1379, 742, 262, 853), (1378, 854, 261, 549), (1377, 855, 311, 856), (1376, 651, 171, 857), (1375, 858, 260, 548), (1374, 859, 312, 860), (1373, 739, 259, 861), (1372, 862, 124, 412), (1371, 863, 313, 864), (1370, 738, 258, 865), (1369, 866, 257, 545), (1368, 867, 314, 868), (1367, 639, 159, 869), (1366, 870, 256, 544), (1365, 871, 315, 872), (1364, 735, 255, 873), (1363, 874, 125, 413), (1362, 875, 316, 876), (1361, 734, 254, 877), (1360, 878, 253, 541), (1359, 879, 317, 880), (1358, 654, 174, 881), (1357, 882, 252, 540), (1356, 883, 318, 884), (1355, 731, 251, 885), (1354, 886, 165, 645), (1353, 887, 319, 888), (1352, 730, 250, 889), (1351, 890, 249, 537), (1350, 891, 320, 892), (1349, 655, 175, 893), (1348, 894, 248, 536), (1347, 895, 321, 896), (1346, 727, 247, 897), (1345, 898, 128, 416), (1344, 899, 322, 900), (1343, 726, 246, 901), (1342, 902, 245, 533), (1341, 903, 323, 904), (1340, 649, 169, 905), (1339, 906, 244, 532), (1338, 907, 324, 908), (1337, 723, 243, 909), (1336, 910, 129, 417), (1335, 911, 325, 912), (1334, 722, 242, 913), (1333, 914, 241, 529), (1332, 915, 326, 916), (1331, 658, 178, 917), (1330, 918, 240, 528), (1329, 919, 327, 920), (1328, 719, 239, 921), (1327, 922, 164, 644), (1326, 923, 328, 924), (1325, 718, 238, 925), (1324, 926, 237, 525), (1323, 927, 329, 928), (1322, 659, 179, 929), (1321, 930, 236, 524), (1320, 931, 330, 932), (1319, 715, 235, 933), (1318, 934, 132, 420), (1317, 935, 331, 936), (1316, 714, 234, 937), (1315, 938, 233, 521), (1314, 939, 332, 940), (1313, 648, 168, 941), (1312, 942, 232, 520), (1311, 943, 333, 944), (1310, 711, 231, 945), (1309, 946, 133, 421), (1308, 947, 334, 948), (1307, 710, 230, 949), (1306, 950, 229, 517), (1305, 951, 335, 952), (1304, 662, 182, 953), (1303, 954, 228, 516), (1302, 955, 336, 956), (1301, 707, 227, 957), (1300, 958, 162, 642), (1299, 959, 337, 960), (1298, 706, 226, 961), (1297, 962, 225, 513), (1296, 963, 338, 964), (1295, 663, 183, 965), (1294, 966, 224, 512), (1293, 967, 339, 968), (1292, 703, 223, 969), (1291, 970, 136, 424), (1290, 971, 340, 972), (1289, 702, 222, 973), (1288, 974, 221, 509), (1287, 975, 341, 976), (1286, 646, 166, 977), (1285, 978, 220, 508), (1284, 979, 342, 980), (1283, 699, 219, 981), (1282, 982, 137, 425), (1281, 983, 343, 984), (1280, 698, 218, 985), (1279, 986, 217, 505), (1278, 987, 344, 988), (1277, 666, 186, 989), (1276, 990, 216, 504), (1275, 991, 345, 992), (1274, 695, 215, 993), (1273, 994, 168, 648), (1272, 995, 346, 996), (1271, 694, 214, 997), (1270, 998, 213, 501), (1269, 999, 347, 1000), (1268, 667, 187, 1001), (1267, 1002, 212, 500), (1266, 1003, 348, 1004), (1265, 691, 211, 1005), (1264, 1006, 140, 428), (1263, 1007, 349, 1008), (1262, 690, 210, 1009), (1261, 1010, 209, 497), (1260, 1011, 350, 1012), (1259, 397, 109, 1013), (1258, 1014, 208, 496), (1257, 1015, 351, 1016), (1256, 687, 207, 1017), (1255, 1018, 141, 429), (1254, 1019, 352, 1020), (1253, 686, 206, 1021), (1252, 1022, 205, 493), (1251, 1023, 353, 1024), (1250, 670, 190, 1025), (1249, 1026, 204, 492), (1248, 1027, 354, 1028), (1247, 683, 203, 1029), (1246, 1030, 103, 391), (1245, 1031, 355, 1032), (1244, 682, 202, 1033), (1243, 1034, 201, 489), (1242, 1035, 356, 1036), (1241, 671, 191, 1037), (1240, 1038, 200, 488), (1239, 1039, 357, 1040), (1238, 679, 199, 1041), (1237, 1042, 144, 432), (1236, 1043, 358, 1044), (1235, 678, 198, 1045), (1234, 1046, 197, 485), (1233, 1047, 359, 1048), (1232, 641, 161, 1049), (1231, 1050, 196, 484), (1230, 1051, 360, 1052), (1229, 675, 195, 1053), (1228, 1054, 145, 433), (1227, 1055, 361, 1056), (1226, 674, 194, 1057), (1225, 1058, 193, 481), (1224, 1059, 362, 1060), (1223, 593, 113, 1061), (1222, 1062, 192, 480), (1221, 1063, 363, 1064), (1220, 623, 143, 1065), (1219, 1066, 151, 439), (1218, 1067, 364, 1068), (1217, 622, 142, 1069), (1216, 1070, 189, 477), (1215, 1071, 365, 1072), (1214, 445, 157, 1073), (1213, 1074, 188, 476), (1212, 1075, 366, 1076), (1211, 619, 139, 1077), (1210, 1078, 120, 600), (1209, 1079, 367, 1080), (1208, 618, 138, 1081), (1207, 1082, 185, 473), (1206, 1083, 368, 1084), (1205, 598, 118, 1085), (1204, 1086, 184, 472), (1203, 1087, 369, 1088), (1202, 615, 135, 1089), (1201, 1090, 114, 594), (1200, 1091, 370, 1092), (1199, 614, 134, 1093), (1198, 1094, 181, 469), (1197, 1095, 371, 1096), (1196, 600, 120, 1097), (1195, 1098, 180, 468), (1194, 1099, 372, 1100), (1193, 611, 131, 1101), (1192, 1102, 116, 596), (1191, 1103, 373, 1104), (1190, 610, 130, 1105), (1189, 1106, 177, 465), (1188, 1107, 374, 1108), (1187, 601, 121, 1109), (1186, 1110, 176, 464), (1185, 1111, 375, 1112), (1184, 607, 127, 1113), (1183, 1114, 117, 597), (1182, 1115, 376, 1116), (1181, 606, 126, 1117), (1180, 1118, 173, 461), (1179, 1119, 377, 1120), (1178, 591, 111, 1121), (1177, 1122, 172, 460), (1176, 1123, 378, 1124), (1175, 603, 123, 1125), (1174, 1126, 153, 441), (1173, 1127, 379, 1128), (1172, 602, 122, 1129), (1171, 1130, 165, 453), (1170, 1131, 380, 1132), (1169, 579, 99, 1133), (1168, 1134, 105, 585), (1167, 1135, 381, 1136), (1166, 589, 109, 1137), (1165, 1138, 104, 584), (1164, 1139, 382, 1140), (1163, 588, 108, 1141), (1162, 1142, 102, 582), (1161, 1143, 383, 1144), (1160, 586, 106, 1145), (1159, 1146, 108, 588), (1158, 1147, 384, 1148), (1157, 457, 169, 1149), (1156, 1150, 163, 451), (1155, 1151, 385, 1152), (1154, 581, 101, 1153), (1151, 1154, 1153, 385), (289, 769, 1154, 1151), (769, 29, 581, 1154), (766, 1155, 1152, 286), (97, 577, 1155, 766), (577, 289, 1151, 1155), (574, 1156, 451, 43), (286, 1152, 1156, 574), (1152, 385, 1150, 1156), (1147, 1157, 1149, 384), (285, 765, 1157, 1147), (765, 49, 457, 1157), (762, 1158, 1148, 282), (96, 573, 1158, 762), (573, 285, 1147, 1158), (570, 1159, 588, 36), (282, 1148, 1159, 570), (1148, 384, 1146, 1159), (1143, 1160, 1145, 383), (281, 761, 1160, 1143), (761, 34, 586, 1160), (758, 1161, 1144, 278), (95, 569, 1161, 758), (569, 281, 1143, 1161), (566, 1162, 582, 30), (278, 1144, 1162, 566), (1144, 383, 1142, 1162), (1139, 1163, 1141, 382), (277, 757, 1163, 1139), (757, 36, 588, 1163), (754, 1164, 1140, 274), (94, 565, 1164, 754), (565, 277, 1139, 1164), (562, 1165, 584, 32), (274, 1140, 1165, 562), (1140, 382, 1138, 1165), (1135, 1166, 1137, 381), (273, 753, 1166, 1135), (753, 37, 589, 1166), (750, 1167, 1136, 270), (93, 561, 1167, 750), (561, 273, 1135, 1167), (558, 1168, 585, 33), (270, 1136, 1168, 558), (1136, 381, 1134, 1168), (1131, 1169, 1133, 380), (269, 749, 1169, 1131), (749, 27, 579, 1169), (746, 1170, 1132, 266), (92, 557, 1170, 746), (557, 269, 1131, 1170), (554, 1171, 453, 45), (266, 1132, 1171, 554), (1132, 380, 1130, 1171), (1127, 1172, 1129, 379), (265, 745, 1172, 1127), (745, 50, 602, 1172), (742, 1173, 1128, 262), (91, 553, 1173, 742), (553, 265, 1127, 1173), (550, 1174, 441, 33), (262, 1128, 1174, 550), (1128, 379, 1126, 1174), (1123, 1175, 1125, 378), (261, 741, 1175, 1123), (741, 51, 603, 1175), (738, 1176, 1124, 258), (90, 549, 1176, 738), (549, 261, 1123, 1176), (546, 1177, 460, 52), (258, 1124, 1177, 546), (1124, 378, 1122, 1177), (1119, 1178, 1121, 377), (257, 737, 1178, 1119), (737, 39, 591, 1178), (734, 1179, 1120, 254), (89, 545, 1179, 734), (545, 257, 1119, 1179), (542, 1180, 461, 53), (254, 1120, 1180, 542), (1120, 377, 1118, 1180), (1115, 1181, 1117, 376), (253, 733, 1181, 1115), (733, 54, 606, 1181), (730, 1182, 1116, 250), (88, 541, 1182, 730), (541, 253, 1115, 1182), (538, 1183, 597, 45), (250, 1116, 1183, 538), (1116, 376, 1114, 1183), (1111, 1184, 1113, 375), (249, 729, 1184, 1111), (729, 55, 607, 1184), (726, 1185, 1112, 246), (87, 537, 1185, 726), (537, 249, 1111, 1185), (534, 1186, 464, 56), (246, 1112, 1186, 534), (1112, 375, 1110, 1186), (1107, 1187, 1109, 374), (245, 725, 1187, 1107), (725, 49, 601, 1187), (722, 1188, 1108, 242), (86, 533, 1188, 722), (533, 245, 1107, 1188), (530, 1189, 465, 57), (242, 1108, 1189, 530), (1108, 374, 1106, 1189), (1103, 1190, 1105, 373), (241, 721, 1190, 1103), (721, 58, 610, 1190), (718, 1191, 1104, 238), (85, 529, 1191, 718), (529, 241, 1103, 1191), (526, 1192, 596, 44), (238, 1104, 1192, 526), (1104, 373, 1102, 1192), (1099, 1193, 1101, 372), (237, 717, 1193, 1099), (717, 59, 611, 1193), (714, 1194, 1100, 234), (84, 525, 1194, 714), (525, 237, 1099, 1194), (522, 1195, 468, 60), (234, 1100, 1195, 522), (1100, 372, 1098, 1195), (1095, 1196, 1097, 371), (233, 713, 1196, 1095), (713, 48, 600, 1196), (710, 1197, 1096, 230), (83, 521, 1197, 710), (521, 233, 1095, 1197), (518, 1198, 469, 61), (230, 1096, 1198, 518), (1096, 371, 1094, 1198), (1091, 1199, 1093, 370), (229, 709, 1199, 1091), (709, 62, 614, 1199), (706, 1200, 1092, 226), (82, 517, 1200, 706), (517, 229, 1091, 1200), (514, 1201, 594, 42), (226, 1092, 1201, 514), (1092, 370, 1090, 1201), (1087, 1202, 1089, 369), (225, 705, 1202, 1087), (705, 63, 615, 1202), (702, 1203, 1088, 222), (81, 513, 1203, 702), (513, 225, 1087, 1203), (510, 1204, 472, 64), (222, 1088, 1204, 510), (1088, 369, 1086, 1204), (1083, 1205, 1085, 368), (221, 701, 1205, 1083), (701, 46, 598, 1205), (698, 1206, 1084, 218), (80, 509, 1206, 698), (509, 221, 1083, 1206), (506, 1207, 473, 65), (218, 1084, 1207, 506), (1084, 368, 1082, 1207), (1079, 1208, 1081, 367), (217, 697, 1208, 1079), (697, 66, 618, 1208), (694, 1209, 1080, 214), (79, 505, 1209, 694), (505, 217, 1079, 1209), (502, 1210, 600, 48), (214, 1080, 1210, 502), (1080, 367, 1078, 1210), (1075, 1211, 1077, 366), (213, 693, 1211, 1075), (693, 67, 619, 1211), (690, 1212, 1076, 210), (78, 501, 1212, 690), (501, 213, 1075, 1212), (498, 1213, 476, 68), (210, 1076, 1213, 498), (1076, 366, 1074, 1213), (1071, 1214, 1073, 365), (209, 689, 1214, 1071), (689, 37, 445, 1214), (686, 1215, 1072, 206), (77, 497, 1215, 686), (497, 209, 1071, 1215), (494, 1216, 477, 69), (206, 1072, 1216, 494), (1072, 365, 1070, 1216), (1067, 1217, 1069, 364), (205, 685, 1217, 1067), (685, 70, 622, 1217), (682, 1218, 1068, 202), (76, 493, 1218, 682), (493, 205, 1067, 1218), (490, 1219, 439, 31), (202, 1068, 1219, 490), (1068, 364, 1066, 1219), (1063, 1220, 1065, 363), (201, 681, 1220, 1063), (681, 71, 623, 1220), (678, 1221, 1064, 198), (75, 489, 1221, 678), (489, 201, 1063, 1221), (486, 1222, 480, 72), (198, 1064, 1222, 486), (1064, 363, 1062, 1222), (1059, 1223, 1061, 362), (197, 677, 1223, 1059), (677, 41, 593, 1223), (674, 1224, 1060, 194), (74, 485, 1224, 674), (485, 197, 1059, 1224), (482, 1225, 481, 73), (194, 1060, 1225, 482), (1060, 362, 1058, 1225), (1055, 1226, 1057, 361), (196, 676, 1226, 1055), (676, 74, 674, 1226), (623, 1227, 1056, 143), (71, 484, 1227, 623), (484, 196, 1055, 1227), (431, 1228, 433, 25), (143, 1056, 1228, 431), (1056, 361, 1054, 1228), (1051, 1229, 1053, 360), (146, 434, 1229, 1051), (434, 26, 675, 1229), (671, 1230, 1052, 191), (8, 626, 1230, 671), (626, 146, 1051, 1230), (479, 1231, 484, 71), (191, 1052, 1231, 479), (1052, 360, 1050, 1231), (1047, 1232, 1049, 359), (98, 386, 1232, 1047), (386, 1, 641, 1232), (675, 1233, 1048, 195), (26, 578, 1233, 675), (578, 98, 1047, 1233), (483, 1234, 485, 74), (195, 1048, 1234, 483), (1048, 359, 1046, 1234), (1043, 1235, 1045, 358), (200, 680, 1235, 1043), (680, 75, 678, 1235), (591, 1236, 1044, 111), (39, 488, 1236, 591), (488, 200, 1043, 1236), (399, 1237, 432, 9), (111, 1044, 1237, 399), (1044, 358, 1042, 1237), (1039, 1238, 1041, 357), (158, 446, 1238, 1039), (446, 38, 679, 1238), (639, 1239, 1040, 159), (0, 638, 1239, 639), (638, 158, 1039, 1239), (447, 1240, 488, 39), (159, 1040, 1240, 447), (1040, 357, 1038, 1240), (1035, 1241, 1037, 356), (110, 398, 1241, 1035), (398, 8, 671, 1241), (679, 1242, 1036, 199), (38, 590, 1242, 679), (590, 110, 1035, 1242), (487, 1243, 489, 75), (199, 1036, 1243, 487), (1036, 356, 1034, 1243), (1031, 1244, 1033, 355), (204, 684, 1244, 1031), (684, 76, 682, 1244), (579, 1245, 1032, 99), (27, 492, 1245, 579), (492, 204, 1031, 1245), (387, 1246, 391, 3), (99, 1032, 1246, 387), (1032, 355, 1030, 1246), (1027, 1247, 1029, 354), (144, 624, 1247, 1027), (624, 72, 683, 1247), (627, 1248, 1028, 147), (9, 432, 1248, 627), (432, 144, 1027, 1248), (435, 1249, 492, 27), (147, 1028, 1249, 435), (1028, 354, 1026, 1249), (1023, 1250, 1025, 353), (192, 672, 1250, 1023), (672, 25, 670, 1250), (683, 1251, 1024, 203), (72, 480, 1251, 683), (480, 192, 1023, 1251), (491, 1252, 493, 76), (203, 1024, 1252, 491), (1024, 353, 1022, 1252), (1019, 1253, 1021, 352), (208, 688, 1253, 1019), (688, 77, 686, 1253), (619, 1254, 1020, 139), (67, 496, 1254, 619), (496, 208, 1019, 1254), (427, 1255, 429, 24), (139, 1020, 1255, 427), (1020, 352, 1018, 1255), (1015, 1256, 1017, 351), (155, 443, 1256, 1015), (443, 35, 687, 1256), (667, 1257, 1016, 187), (17, 635, 1257, 667), (635, 155, 1015, 1257), (475, 1258, 496, 67), (187, 1016, 1258, 475), (1016, 351, 1014, 1258), (1011, 1259, 1013, 350), (107, 395, 1259, 1011), (395, 7, 397, 1259), (687, 1260, 1012, 207), (35, 587, 1260, 687), (587, 107, 1011, 1260), (495, 1261, 497, 77), (207, 1012, 1261, 495), (1012, 350, 1010, 1261), (1007, 1262, 1009, 349), (212, 692, 1262, 1007), (692, 78, 690, 1262), (598, 1263, 1008, 118), (46, 500, 1263, 598), (500, 212, 1007, 1263), (406, 1264, 428, 16), (118, 1008, 1264, 406), (1008, 349, 1006, 1264), (1003, 1265, 1005, 348), (167, 455, 1265, 1003), (455, 47, 691, 1265), (646, 1266, 1004, 166), (4, 647, 1266, 646), (647, 167, 1003, 1266), (454, 1267, 500, 46), (166, 1004, 1267, 454), (1004, 348, 1002, 1267), (999, 1268, 1001, 347), (119, 407, 1268, 999), (407, 17, 667, 1268), (691, 1269, 1000, 211), (47, 599, 1269, 691), (599, 119, 999, 1269), (499, 1270, 501, 78), (211, 1000, 1270, 499), (1000, 347, 998, 1270), (995, 1271, 997, 346), (216, 696, 1271, 995), (696, 79, 694, 1271), (586, 1272, 996, 106), (34, 504, 1272, 586), (504, 216, 995, 1272), (394, 1273, 648, 5), (106, 996, 1273, 394), (996, 346, 994, 1273), (991, 1274, 993, 345), (140, 620, 1274, 991), (620, 68, 695, 1274), (634, 1275, 992, 154), (16, 428, 1275, 634), (428, 140, 991, 1275), (442, 1276, 504, 34), (154, 992, 1276, 442), (992, 345, 990, 1276), (987, 1277, 989, 344), (188, 668, 1277, 987), (668, 24, 666, 1277), (695, 1278, 988, 215), (68, 476, 1278, 695), (476, 188, 987, 1278), (503, 1279, 505, 79), (215, 988, 1279, 503), (988, 344, 986, 1279), (983, 1280, 985, 343), (220, 700, 1280, 983), (700, 80, 698, 1280), (615, 1281, 984, 135), (63, 508, 1281, 615), (508, 220, 983, 1281), (423, 1282, 425, 23), (135, 984, 1282, 423), (984, 343, 982, 1282), (979, 1283, 981, 342), (148, 436, 1283, 979), (436, 28, 699, 1283), (663, 1284, 980, 183), (10, 628, 1284, 663), (628, 148, 979, 1284), (471, 1285, 508, 63), (183, 980, 1285, 471), (980, 342, 978, 1285), (975, 1286, 977, 341), (100, 388, 1286, 975), (388, 4, 646, 1286), (699, 1287, 976, 219), (28, 580, 1287, 699), (580, 100, 975, 1287), (507, 1288, 509, 80), (219, 976, 1288, 507), (976, 341, 974, 1288), (971, 1289, 973, 340), (224, 704, 1289, 971), (704, 81, 702, 1289), (590, 1290, 972, 110), (38, 512, 1290, 590), (512, 224, 971, 1290), (398, 1291, 424, 8), (110, 972, 1291, 398), (972, 340, 970, 1291), (967, 1292, 969, 339), (160, 448, 1292, 967), (448, 40, 703, 1292), (638, 1293, 968, 158), (0, 640, 1293, 638), (640, 160, 967, 1293), (446, 1294, 512, 38), (158, 968, 1294, 446), (968, 339, 966, 1294), (963, 1295, 965, 338), (112, 400, 1295, 963), (400, 10, 663, 1295), (703, 1296, 964, 223), (40, 592, 1296, 703), (592, 112, 963, 1296), (511, 1297, 513, 81), (223, 964, 1297, 511), (964, 338, 962, 1297), (959, 1298, 961, 337), (228, 708, 1298, 959), (708, 82, 706, 1298), (578, 1299, 960, 98), (26, 516, 1299, 578), (516, 228, 959, 1299), (386, 1300, 642, 1), (98, 960, 1300, 386), (960, 337, 958, 1300), (955, 1301, 957, 336), (136, 616, 1301, 955), (616, 64, 707, 1301), (626, 1302, 956, 146), (8, 424, 1302, 626), (424, 136, 955, 1302), (434, 1303, 516, 26), (146, 956, 1303, 434), (956, 336, 954, 1303), (951, 1304, 953, 335), (184, 664, 1304, 951), (664, 23, 662, 1304), (707, 1305, 952, 227), (64, 472, 1305, 707), (472, 184, 951, 1305), (515, 1306, 517, 82), (227, 952, 1306, 515), (952, 335, 950, 1306), (947, 1307, 949, 334), (232, 712, 1307, 947), (712, 83, 710, 1307), (611, 1308, 948, 131), (59, 520, 1308, 611), (520, 232, 947, 1308), (419, 1309, 421, 22), (131, 948, 1309, 419), (948, 334, 946, 1309), (943, 1310, 945, 333), (150, 438, 1310, 943), (438, 30, 711, 1310), (659, 1311, 944, 179), (12, 630, 1311, 659), (630, 150, 943, 1311), (467, 1312, 520, 59), (179, 944, 1312, 467), (944, 333, 942, 1312), (939, 1313, 941, 332), (102, 390, 1313, 939), (390, 5, 648, 1313), (711, 1314, 940, 231), (30, 582, 1314, 711), (582, 102, 939, 1314), (519, 1315, 521, 83), (231, 940, 1315, 519), (940, 332, 938, 1315), (935, 1316, 937, 331), (236, 716, 1316, 935), (716, 84, 714, 1316), (593, 1317, 936, 113), (41, 524, 1317, 593), (524, 236, 935, 1317), (401, 1318, 420, 11), (113, 936, 1318, 401), (936, 331, 934, 1318), (931, 1319, 933, 330), (162, 450, 1319, 931), (450, 42, 715, 1319), (641, 1320, 932, 161), (1, 642, 1320, 641), (642, 162, 931, 1320), (449, 1321, 524, 41), (161, 932, 1321, 449), (932, 330, 930, 1321), (927, 1322, 929, 329), (114, 402, 1322, 927), (402, 12, 659, 1322), (715, 1323, 928, 235), (42, 594, 1323, 715), (594, 114, 927, 1323), (523, 1324, 525, 84), (235, 928, 1324, 523), (928, 329, 926, 1324), (923, 1325, 925, 328), (240, 720, 1325, 923), (720, 85, 718, 1325), (581, 1326, 924, 101), (29, 528, 1326, 581), (528, 240, 923, 1326), (389, 1327, 644, 2), (101, 924, 1327, 389), (924, 328, 922, 1327), (919, 1328, 921, 327), (132, 612, 1328, 919), (612, 60, 719, 1328), (629, 1329, 920, 149), (11, 420, 1329, 629), (420, 132, 919, 1329), (437, 1330, 528, 29), (149, 920, 1330, 437), (920, 327, 918, 1330), (915, 1331, 917, 326), (180, 660, 1331, 915), (660, 22, 658, 1331), (719, 1332, 916, 239), (60, 468, 1332, 719), (468, 180, 915, 1332), (527, 1333, 529, 85), (239, 916, 1333, 527), (916, 326, 914, 1333), (911, 1334, 913, 325), (244, 724, 1334, 911), (724, 86, 722, 1334), (607, 1335, 912, 127), (55, 532, 1335, 607), (532, 244, 911, 1335), (415, 1336, 417, 21), (127, 912, 1336, 415), (912, 325, 910, 1336), (907, 1337, 909, 324), (152, 440, 1337, 907), (440, 32, 723, 1337), (655, 1338, 908, 175), (14, 632, 1338, 655), (632, 152, 907, 1338), (463, 1339, 532, 55), (175, 908, 1339, 463), (908, 324, 906, 1339), (903, 1340, 905, 323), (104, 392, 1340, 903), (392, 6, 649, 1340), (723, 1341, 904, 243), (32, 584, 1341, 723), (584, 104, 903, 1341), (531, 1342, 533, 86), (243, 904, 1342, 531), (904, 323, 902, 1342), (899, 1343, 901, 322), (248, 728, 1343, 899), (728, 87, 726, 1343), (595, 1344, 900, 115), (43, 536, 1344, 595), (536, 248, 899, 1344), (403, 1345, 416, 13), (115, 900, 1345, 403), (900, 322, 898, 1345), (895, 1346, 897, 321), (164, 452, 1346, 895), (452, 44, 727, 1346), (643, 1347, 896, 163), (2, 644, 1347, 643), (644, 164, 895, 1347), (451, 1348, 536, 43), (163, 896, 1348, 451), (896, 321, 894, 1348), (891, 1349, 893, 320), (116, 404, 1349, 891), (404, 14, 655, 1349), (727, 1350, 892, 247), (44, 596, 1350, 727), (596, 116, 891, 1350), (535, 1351, 537, 87), (247, 892, 1351, 535), (892, 320, 890, 1351), (887, 1352, 889, 319), (252, 732, 1352, 887), (732, 88, 730, 1352), (583, 1353, 888, 103), (31, 540, 1353, 583), (540, 252, 887, 1353), (391, 1354, 645, 3), (103, 888, 1354, 391), (888, 319, 886, 1354), (883, 1355, 885, 318), (128, 608, 1355, 883), (608, 56, 731, 1355), (631, 1356, 884, 151), (13, 416, 1356, 631), (416, 128, 883, 1356), (439, 1357, 540, 31), (151, 884, 1357, 439), (884, 318, 882, 1357), (879, 1358, 881, 317), (176, 656, 1358, 879), (656, 21, 654, 1358), (731, 1359, 880, 251), (56, 464, 1359, 731), (464, 176, 879, 1359), (539, 1360, 541, 88), (251, 880, 1360, 539), (880, 317, 878, 1360), (875, 1361, 877, 316), (256, 736, 1361, 875), (736, 89, 734, 1361), (603, 1362, 876, 123), (51, 544, 1362, 603), (544, 256, 875, 1362), (411, 1363, 413, 20), (123, 876, 1363, 411), (876, 316, 874, 1363), (871, 1364, 873, 315), (112, 592, 1364, 871), (592, 40, 735, 1364), (651, 1365, 872, 171), (10, 400, 1365, 651), (400, 112, 871, 1365), (459, 1366, 544, 51), (171, 872, 1366, 459), (872, 315, 870, 1366), (867, 1367, 869, 314), (160, 640, 1367, 867), (640, 0, 639, 1367), (735, 1368, 868, 255), (40, 448, 1368, 735), (448, 160, 867, 1368), (543, 1369, 545, 89), (255, 868, 1369, 543), (868, 314, 866, 1369), (863, 1370, 865, 313), (260, 740, 1370, 863), (740, 90, 738, 1370), (599, 1371, 864, 119), (47, 548, 1371, 599), (548, 260, 863, 1371), (407, 1372, 412, 17), (119, 864, 1372, 407), (864, 313, 862, 1372), (859, 1373, 861, 312), (100, 580, 1373, 859), (580, 28, 739, 1373), (647, 1374, 860, 167), (4, 388, 1374, 647), (388, 100, 859, 1374), (455, 1375, 548, 47), (167, 860, 1375, 455), (860, 312, 858, 1375), (855, 1376, 857, 311), (148, 628, 1376, 855), (628, 10, 651, 1376), (739, 1377, 856, 259), (28, 436, 1377, 739), (436, 148, 855, 1377), (547, 1378, 549, 90), (259, 856, 1378, 547), (856, 311, 854, 1378), (851, 1379, 853, 310), (264, 744, 1379, 851), (744, 91, 742, 1379), (587, 1380, 852, 107), (35, 552, 1380, 587), (552, 264, 851, 1380), (395, 1381, 393, 7), (107, 852, 1381, 395), (852, 310, 850, 1381), (847, 1382, 849, 309), (124, 604, 1382, 847), (604, 52, 743, 1382), (635, 1383, 848, 155), (17, 412, 1383, 635), (412, 124, 847, 1383), (443, 1384, 552, 35), (155, 848, 1384, 443), (848, 309, 846, 1384), (843, 1385, 845, 308), (172, 652, 1385, 843), (652, 20, 650, 1385), (743, 1386, 844, 263), (52, 460, 1386, 743), (460, 172, 843, 1386), (551, 1387, 553, 91), (263, 844, 1387, 551), (844, 308, 842, 1387), (839, 1388, 841, 307), (268, 748, 1388, 839), (748, 92, 746, 1388), (602, 1389, 840, 122), (50, 556, 1389, 602), (556, 268, 839, 1389), (410, 1390, 405, 15), (122, 840, 1390, 410), (840, 307, 838, 1390), (835, 1391, 837, 306), (125, 605, 1391, 835), (605, 53, 747, 1391), (650, 1392, 836, 170), (20, 413, 1392, 650), (413, 125, 835, 1392), (458, 1393, 556, 50), (170, 836, 1393, 458), (836, 306, 834, 1393), (831, 1394, 833, 305), (173, 653, 1394, 831), (653, 9, 627, 1394), (747, 1395, 832, 267), (53, 461, 1395, 747), (461, 173, 831, 1395), (555, 1396, 557, 92), (267, 832, 1396, 555), (832, 305, 830, 1396), (827, 1397, 829, 304), (272, 752, 1397, 827), (752, 93, 750, 1397), (606, 1398, 828, 126), (54, 560, 1398, 606), (560, 272, 827, 1398), (414, 1399, 633, 15), (126, 828, 1399, 414), (828, 304, 826, 1399), (823, 1400, 825, 303), (129, 609, 1400, 823), (609, 57, 751, 1400), (654, 1401, 824, 174), (21, 417, 1401, 654), (417, 129, 823, 1401), (462, 1402, 560, 54), (174, 824, 1402, 462), (824, 303, 822, 1402), (819, 1403, 821, 302), (177, 657, 1403, 819), (657, 19, 637, 1403), (751, 1404, 820, 271), (57, 465, 1404, 751), (465, 177, 819, 1404), (559, 1405, 561, 93), (271, 820, 1405, 559), (820, 302, 818, 1405), (815, 1406, 817, 301), (276, 756, 1406, 815), (756, 94, 754, 1406), (610, 1407, 816, 130), (58, 564, 1407, 610), (564, 276, 815, 1407), (418, 1408, 632, 14), (130, 816, 1408, 418), (816, 301, 814, 1408), (811, 1409, 813, 300), (133, 613, 1409, 811), (613, 61, 755, 1409), (658, 1410, 812, 178), (22, 421, 1410, 658), (421, 133, 811, 1410), (466, 1411, 564, 58), (178, 812, 1411, 466), (812, 300, 810, 1411), (807, 1412, 809, 299), (181, 661, 1412, 807), (661, 18, 636, 1412), (755, 1413, 808, 275), (61, 469, 1413, 755), (469, 181, 807, 1413), (563, 1414, 565, 94), (275, 808, 1414, 563), (808, 299, 806, 1414), (803, 1415, 805, 298), (280, 760, 1415, 803), (760, 95, 758, 1415), (614, 1416, 804, 134), (62, 568, 1416, 614), (568, 280, 803, 1416), (422, 1417, 630, 12), (134, 804, 1417, 422), (804, 298, 802, 1417), (799, 1418, 801, 297), (137, 617, 1418, 799), (617, 65, 759, 1418), (662, 1419, 800, 182), (23, 425, 1419, 662), (425, 137, 799, 1419), (470, 1420, 568, 62), (182, 800, 1420, 470), (800, 297, 798, 1420), (795, 1421, 797, 296), (185, 665, 1421, 795), (665, 16, 634, 1421), (759, 1422, 796, 279), (65, 473, 1422, 759), (473, 185, 795, 1422), (567, 1423, 569, 95), (279, 796, 1423, 567), (796, 296, 794, 1423), (791, 1424, 793, 295), (284, 764, 1424, 791), (764, 96, 762, 1424), (618, 1425, 792, 138), (66, 572, 1425, 618), (572, 284, 791, 1425), (426, 1426, 636, 18), (138, 792, 1426, 426), (792, 295, 790, 1426), (787, 1427, 789, 294), (141, 621, 1427, 787), (621, 69, 763, 1427), (666, 1428, 788, 186), (24, 429, 1428, 666), (429, 141, 787, 1428), (474, 1429, 572, 66), (186, 788, 1429, 474), (788, 294, 786, 1429), (783, 1430, 785, 293), (189, 669, 1430, 783), (669, 19, 409, 1430), (763, 1431, 784, 283), (69, 477, 1431, 763), (477, 189, 783, 1431), (571, 1432, 573, 96), (283, 784, 1432, 571), (784, 293, 782, 1432), (779, 1433, 781, 292), (288, 768, 1433, 779), (768, 97, 766, 1433), (622, 1434, 780, 142), (70, 576, 1434, 622), (576, 288, 779, 1434), (430, 1435, 403, 13), (142, 780, 1435, 430), (780, 292, 778, 1435), (775, 1436, 777, 291), (145, 625, 1436, 775), (625, 73, 767, 1436), (670, 1437, 776, 190), (25, 433, 1437, 670), (433, 145, 775, 1437), (478, 1438, 576, 70), (190, 776, 1438, 478), (776, 291, 774, 1438), (771, 1439, 773, 290), (193, 673, 1439, 771), (673, 11, 629, 1439), (767, 1440, 772, 287), (73, 481, 1440, 767), (481, 193, 771, 1440), (575, 1441, 577, 97), (287, 772, 1441, 575), (772, 290, 770, 1441), (770, 1442, 769, 289), (290, 773, 1442, 770), (773, 149, 437, 1442), (774, 1443, 768, 288), (291, 777, 1443, 774), (777, 287, 575, 1443), (778, 1444, 595, 115), (292, 781, 1444, 778), (781, 286, 574, 1444), (782, 1445, 765, 285), (293, 785, 1445, 782), (785, 121, 601, 1445), (786, 1446, 764, 284), (294, 789, 1446, 786), (789, 283, 571, 1446), (790, 1447, 444, 156), (295, 793, 1447, 790), (793, 282, 570, 1447), (794, 1448, 761, 281), (296, 797, 1448, 794), (797, 154, 442, 1448), (798, 1449, 760, 280), (297, 801, 1449, 798), (801, 279, 567, 1449), (802, 1450, 438, 150), (298, 805, 1450, 802), (805, 278, 566, 1450), (806, 1451, 757, 277), (299, 809, 1451, 806), (809, 156, 444, 1451), (810, 1452, 756, 276), (300, 813, 1452, 810), (813, 275, 563, 1452), (814, 1453, 440, 152), (301, 817, 1453, 814), (817, 274, 562, 1453), (818, 1454, 753, 273), (302, 821, 1454, 818), (821, 157, 445, 1454), (822, 1455, 752, 272), (303, 825, 1455, 822), (825, 271, 559, 1455), (826, 1456, 441, 153), (304, 829, 1456, 826), (829, 270, 558, 1456), (830, 1457, 749, 269), (305, 833, 1457, 830), (833, 147, 435, 1457), (834, 1458, 748, 268), (306, 837, 1458, 834), (837, 267, 555, 1458), (838, 1459, 597, 117), (307, 841, 1459, 838), (841, 266, 554, 1459), (842, 1460, 745, 265), (308, 845, 1460, 842), (845, 170, 458, 1460), (846, 1461, 744, 264), (309, 849, 1461, 846), (849, 263, 551, 1461), (850, 1462, 585, 105), (310, 853, 1462, 850), (853, 262, 550, 1462), (854, 1463, 741, 261), (311, 857, 1463, 854), (857, 171, 459, 1463), (858, 1464, 740, 260), (312, 861, 1464, 858), (861, 259, 547, 1464), (862, 1465, 604, 124), (313, 865, 1465, 862), (865, 258, 546, 1465), (866, 1466, 737, 257), (314, 869, 1466, 866), (869, 159, 447, 1466), (870, 1467, 736, 256), (315, 873, 1467, 870), (873, 255, 543, 1467), (874, 1468, 605, 125), (316, 877, 1468, 874), (877, 254, 542, 1468), (878, 1469, 733, 253), (317, 881, 1469, 878), (881, 174, 462, 1469), (882, 1470, 732, 252), (318, 885, 1470, 882), (885, 251, 539, 1470), (886, 1471, 453, 165), (319, 889, 1471, 886), (889, 250, 538, 1471), (890, 1472, 729, 249), (320, 893, 1472, 890), (893, 175, 463, 1472), (894, 1473, 728, 248), (321, 897, 1473, 894), (897, 247, 535, 1473), (898, 1474, 608, 128), (322, 901, 1474, 898), (901, 246, 534, 1474), (902, 1475, 725, 245), (323, 905, 1475, 902), (905, 169, 457, 1475), (906, 1476, 724, 244), (324, 909, 1476, 906), (909, 243, 531, 1476), (910, 1477, 609, 129), (325, 913, 1477, 910), (913, 242, 530, 1477), (914, 1478, 721, 241), (326, 917, 1478, 914), (917, 178, 466, 1478), (918, 1479, 720, 240), (327, 921, 1479, 918), (921, 239, 527, 1479), (922, 1480, 452, 164), (328, 925, 1480, 922), (925, 238, 526, 1480), (926, 1481, 717, 237), (329, 929, 1481, 926), (929, 179, 467, 1481), (930, 1482, 716, 236), (330, 933, 1482, 930), (933, 235, 523, 1482), (934, 1483, 612, 132), (331, 937, 1483, 934), (937, 234, 522, 1483), (938, 1484, 713, 233), (332, 941, 1484, 938), (941, 168, 456, 1484), (942, 1485, 712, 232), (333, 945, 1485, 942), (945, 231, 519, 1485), (946, 1486, 613, 133), (334, 949, 1486, 946), (949, 230, 518, 1486), (950, 1487, 709, 229), (335, 953, 1487, 950), (953, 182, 470, 1487), (954, 1488, 708, 228), (336, 957, 1488, 954), (957, 227, 515, 1488), (958, 1489, 450, 162), (337, 961, 1489, 958), (961, 226, 514, 1489), (962, 1490, 705, 225), (338, 965, 1490, 962), (965, 183, 471, 1490), (966, 1491, 704, 224), (339, 969, 1491, 966), (969, 223, 511, 1491), (970, 1492, 616, 136), (340, 973, 1492, 970), (973, 222, 510, 1492), (974, 1493, 701, 221), (341, 977, 1493, 974), (977, 166, 454, 1493), (978, 1494, 700, 220), (342, 981, 1494, 978), (981, 219, 507, 1494), (982, 1495, 617, 137), (343, 985, 1495, 982), (985, 218, 506, 1495), (986, 1496, 697, 217), (344, 989, 1496, 986), (989, 186, 474, 1496), (990, 1497, 696, 216), (345, 993, 1497, 990), (993, 215, 503, 1497), (994, 1498, 456, 168), (346, 997, 1498, 994), (997, 214, 502, 1498), (998, 1499, 693, 213), (347, 1001, 1499, 998), (1001, 187, 475, 1499), (1002, 1500, 692, 212), (348, 1005, 1500, 1002), (1005, 211, 499, 1500), (1006, 1501, 620, 140), (349, 1009, 1501, 1006), (1009, 210, 498, 1501), (1010, 1502, 689, 209), (350, 1013, 1502, 1010), (1013, 109, 589, 1502), (1014, 1503, 688, 208), (351, 1017, 1503, 1014), (1017, 207, 495, 1503), (1018, 1504, 621, 141), (352, 1021, 1504, 1018), (1021, 206, 494, 1504), (1022, 1505, 685, 205), (353, 1025, 1505, 1022), (1025, 190, 478, 1505), (1026, 1506, 684, 204), (354, 1029, 1506, 1026), (1029, 203, 491, 1506), (1030, 1507, 583, 103), (355, 1033, 1507, 1030), (1033, 202, 490, 1507), (1034, 1508, 681, 201), (356, 1037, 1508, 1034), (1037, 191, 479, 1508), (1038, 1509, 680, 200), (357, 1041, 1509, 1038), (1041, 199, 487, 1509), (1042, 1510, 624, 144), (358, 1045, 1510, 1042), (1045, 198, 486, 1510), (1046, 1511, 677, 197), (359, 1049, 1511, 1046), (1049, 161, 449, 1511), (1050, 1512, 676, 196), (360, 1053, 1512, 1050), (1053, 195, 483, 1512), (1054, 1513, 625, 145), (361, 1057, 1513, 1054), (1057, 194, 482, 1513), (1058, 1514, 673, 193), (362, 1061, 1514, 1058), (1061, 113, 401, 1514), (1062, 1515, 672, 192), (363, 1065, 1515, 1062), (1065, 143, 431, 1515), (1066, 1516, 631, 151), (364, 1069, 1516, 1066), (1069, 142, 430, 1516), (1070, 1517, 669, 189), (365, 1073, 1517, 1070), (1073, 157, 637, 1517), (1074, 1518, 668, 188), (366, 1077, 1518, 1074), (1077, 139, 427, 1518), (1078, 1519, 408, 120), (367, 1081, 1519, 1078), (1081, 138, 426, 1519), (1082, 1520, 665, 185), (368, 1085, 1520, 1082), (1085, 118, 406, 1520), (1086, 1521, 664, 184), (369, 1089, 1521, 1086), (1089, 135, 423, 1521), (1090, 1522, 402, 114), (370, 1093, 1522, 1090), (1093, 134, 422, 1522), (1094, 1523, 661, 181), (371, 1097, 1523, 1094), (1097, 120, 408, 1523), (1098, 1524, 660, 180), (372, 1101, 1524, 1098), (1101, 131, 419, 1524), (1102, 1525, 404, 116), (373, 1105, 1525, 1102), (1105, 130, 418, 1525), (1106, 1526, 657, 177), (374, 1109, 1526, 1106), (1109, 121, 409, 1526), (1110, 1527, 656, 176), (375, 1113, 1527, 1110), (1113, 127, 415, 1527), (1114, 1528, 405, 117), (376, 1117, 1528, 1114), (1117, 126, 414, 1528), (1118, 1529, 653, 173), (377, 1121, 1529, 1118), (1121, 111, 399, 1529), (1122, 1530, 652, 172), (378, 1125, 1530, 1122), (1125, 123, 411, 1530), (1126, 1531, 633, 153), (379, 1129, 1531, 1126), (1129, 122, 410, 1531), (1130, 1532, 645, 165), (380, 1133, 1532, 1130), (1133, 99, 387, 1532), (1134, 1533, 393, 105), (381, 1137, 1533, 1134), (1137, 109, 397, 1533), (1138, 1534, 392, 104), (382, 1141, 1534, 1138), (1141, 108, 396, 1534), (1142, 1535, 390, 102), (383, 1145, 1535, 1142), (1145, 106, 394, 1535), (1146, 1536, 396, 108), (384, 1149, 1536, 1146), (1149, 169, 649, 1536), (1150, 1537, 643, 163), (385, 1153, 1537, 1150), (1153, 101, 389, 1537)])
me_cube.polygons.foreach_set('use_smooth', [True] * 1536)
me_cube.materials.append(mat_material)
me_cube.use_remesh_preserve_volume = False
me_cube.use_remesh_preserve_attributes = False
me_cube.use_mirror_vertex_groups = False
me_cube.update()

# ---- objects
ob_sun = bpy.data.objects.new('Sun', light_sun)
ob_camera = bpy.data.objects.new('Camera', cam_camera_002)
ob_cube = bpy.data.objects.new('Cube', me_cube)

# ---- transforms, parenting, visibility, modifiers, constraints
ob_sun.location = (0.0, -12.0, 12.0)
ob_sun.rotation_euler = (0.7854, 1.57e-16, 6.504e-17)
ob_sun.lineart.crease_threshold = 0.0
ob_camera.location = (14.21, 0.1787, 14.79)
ob_camera.rotation_euler = (0.7854, -8.444e-09, 1.571)
ob_camera.lineart.crease_threshold = 0.0
ob_cube.location = (0.0, 0.0, 0.0)
ob_cube.rotation_euler = (-2.356, -1.57e-16, 3.791e-16)
ob_cube.lock_rotations_4d = False
ob_cube.empty_display_type = 'ARROWS'
ob_cube.lineart.crease_threshold = 0.0

# ---- collection membership
col_collection_1.objects.link(ob_sun)
col_collection_1.objects.link(ob_camera)
col_collection_1.objects.link(ob_cube)

# ---- scene / render settings (as saved in the file)
scene.camera = ob_camera
scene.frame_start = 1; scene.frame_end = 250; scene.frame_set(1)
scene.render.engine = 'BLENDER_EEVEE_NEXT'
scene.render.resolution_percentage = 50
scene.render.dither_intensity = 0.0
scene.cycles.use_denoising = False
scene.cycles.samples = 10
scene.cycles.sampling_pattern = 'TABULATED_SOBOL'
scene.cycles.light_sampling_threshold = 0.0
scene.cycles.use_adaptive_sampling = False
scene.cycles.use_light_tree = False
scene.cycles.blur_glossy = 0.0
scene.cycles.pixel_filter_type = 'GAUSSIAN'
scene.cycles.sample_clamp_indirect = 0.0
scene.view_settings.view_transform = 'Standard'
bpy.context.view_layer.update()
